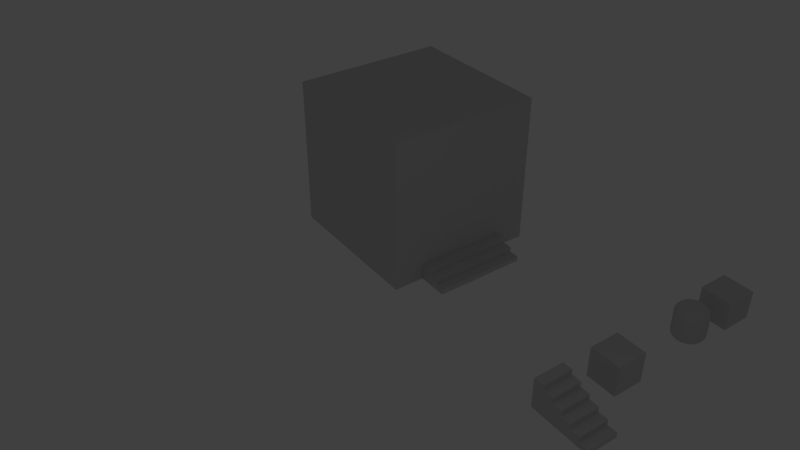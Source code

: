 # Source: inside_level14_one_mask.blend  (saved by Blender 2.75.0; exported with 4.5.12 LTS)
import bpy
from mathutils import Matrix  # noqa: F401  (used for matrix-valued properties, if any)

bpy.ops.wm.read_factory_settings(use_empty=True)
scene = bpy.context.scene
scene.name = 'Scene'

# ---- collections
col_collection_1 = bpy.data.collections.new('Collection 1'); scene.collection.children.link(col_collection_1)
col_collection_2 = bpy.data.collections.new('Collection 2'); scene.collection.children.link(col_collection_2)
col_collection_3 = bpy.data.collections.new('Collection 3'); scene.collection.children.link(col_collection_3)
col_collection_3.hide_render = True
col_collection_3.hide_viewport = True

# ---- materials (node trees are filled in below, after node groups)
mat_walls = bpy.data.materials.new('walls')
mat_walls.alpha_threshold = 0.0
mat_walls.use_transparent_shadow = False
mat_walls.diffuse_color = (0.64, 0.64, 0.64, 1.0)
mat_walls.specular_color = (0.5, 0.5, 0.5)
mat_walls.roughness = 0.5
mat_walls.specular_intensity = 1.0
mat_walls.line_color = (0.0, 0.0, 0.0, 1.0)
mat_floor = bpy.data.materials.new('floor')
mat_floor.alpha_threshold = 0.0
mat_floor.use_transparent_shadow = False
mat_floor.diffuse_color = (0.64, 0.64, 0.64, 1.0)
mat_floor.specular_color = (0.5, 0.5, 0.5)
mat_floor.roughness = 0.5
mat_floor.specular_intensity = 1.0
mat_floor.line_color = (0.0, 0.0, 0.0, 1.0)
mat_sida_wall_1_jpg = bpy.data.materials.new('Sida_Wall_1.jpg')
mat_sida_wall_1_jpg.alpha_threshold = 0.0
mat_sida_wall_1_jpg.use_transparent_shadow = False
mat_sida_wall_1_jpg.diffuse_color = (0.64, 0.64, 0.64, 1.0)
mat_sida_wall_1_jpg.specular_color = (0.5, 0.5, 0.5)
mat_sida_wall_1_jpg.roughness = 0.5
mat_sida_wall_1_jpg.specular_intensity = 1.0
mat_sida_wall_1_jpg.line_color = (0.0, 0.0, 0.0, 1.0)
mat_sida = bpy.data.materials.new('Sida')
mat_sida.alpha_threshold = 0.0
mat_sida.use_transparent_shadow = False
mat_sida.diffuse_color = (0.64, 0.64, 0.64, 1.0)
mat_sida.specular_color = (0.5, 0.5, 0.5)
mat_sida.roughness = 0.5
mat_sida.specular_intensity = 1.0
mat_sida.line_color = (0.0, 0.0, 0.0, 1.0)
mat_step = bpy.data.materials.new('Step')
mat_step.alpha_threshold = 0.0
mat_step.use_transparent_shadow = False
mat_step.roughness = 0.5
mat_step.line_color = (0.0, 0.0, 0.0, 1.0)
mat_material_001 = bpy.data.materials.new('Material.001')
mat_material_001.alpha_threshold = 0.0
mat_material_001.use_transparent_shadow = False
mat_material_001.diffuse_color = (0.64, 0.64, 0.64, 1.0)
mat_material_001.specular_color = (0.5, 0.5, 0.5)
mat_material_001.roughness = 0.5
mat_material_001.specular_intensity = 1.0
mat_material_001.line_color = (0.0, 0.0, 0.0, 1.0)
mat_walls_002 = bpy.data.materials.new('walls.002')
mat_walls_002.alpha_threshold = 0.0
mat_walls_002.use_transparent_shadow = False
mat_walls_002.diffuse_color = (0.64, 0.64, 0.64, 1.0)
mat_walls_002.specular_color = (0.5, 0.5, 0.5)
mat_walls_002.roughness = 0.5
mat_walls_002.specular_intensity = 1.0
mat_walls_002.line_color = (0.0, 0.0, 0.0, 1.0)
mat_roof_001 = bpy.data.materials.new('Roof.001')
mat_roof_001.alpha_threshold = 0.0
mat_roof_001.use_transparent_shadow = False
mat_roof_001.diffuse_color = (0.64, 0.64, 0.64, 1.0)
mat_roof_001.specular_color = (0.5, 0.5, 0.5)
mat_roof_001.roughness = 0.5
mat_roof_001.specular_intensity = 1.0
mat_roof_001.line_color = (0.0, 0.0, 0.0, 1.0)
mat_floor_003 = bpy.data.materials.new('floor.003')
mat_floor_003.alpha_threshold = 0.0
mat_floor_003.use_transparent_shadow = False
mat_floor_003.diffuse_color = (0.64, 0.64, 0.64, 1.0)
mat_floor_003.specular_color = (0.5, 0.5, 0.5)
mat_floor_003.roughness = 0.5
mat_floor_003.specular_intensity = 1.0
mat_floor_003.line_color = (0.0, 0.0, 0.0, 1.0)
mat_pelare = bpy.data.materials.new('pelare')
mat_pelare.alpha_threshold = 0.0
mat_pelare.use_transparent_shadow = False
mat_pelare.diffuse_color = (0.64, 0.64, 0.64, 1.0)
mat_pelare.specular_color = (0.5, 0.5, 0.5)
mat_pelare.roughness = 0.5
mat_pelare.specular_intensity = 1.0
mat_pelare.line_color = (0.0, 0.0, 0.0, 1.0)
mat_hud = bpy.data.materials.new('hud')
mat_hud.alpha_threshold = 0.0
mat_hud.use_transparent_shadow = False
mat_hud.diffuse_color = (0.03795, 0.64, 0.6037, 1.0)
mat_hud.specular_color = (0.5, 0.5, 0.5)
mat_hud.roughness = 0.5
mat_hud.specular_intensity = 1.0
mat_hud.line_color = (0.0, 0.0, 0.0, 1.0)
mat_t_nder = bpy.data.materials.new('tänder')
mat_t_nder.alpha_threshold = 0.0
mat_t_nder.use_transparent_shadow = False
mat_t_nder.diffuse_color = (0.64, 0.64, 0.64, 1.0)
mat_t_nder.specular_color = (0.5, 0.5, 0.5)
mat_t_nder.roughness = 0.5
mat_t_nder.specular_intensity = 1.0
mat_t_nder.line_color = (0.0, 0.0, 0.0, 1.0)
mat_svart = bpy.data.materials.new('svart')
mat_svart.alpha_threshold = 0.0
mat_svart.use_transparent_shadow = False
mat_svart.diffuse_color = (0.0, 0.0, 0.0, 1.0)
mat_svart.specular_color = (0.5, 0.5, 0.5)
mat_svart.roughness = 0.5
mat_svart.specular_intensity = 1.0
mat_svart.line_color = (0.0, 0.0, 0.0, 1.0)
mat_material = bpy.data.materials.new('Material')
mat_material.alpha_threshold = 0.0
mat_material.use_transparent_shadow = False
mat_material.diffuse_color = (0.2058, 0.6892, 0.8, 1.0)
mat_material.roughness = 0.5
mat_material.line_color = (0.0, 0.0, 0.0, 1.0)
mat_roof_001_1 = bpy.data.materials.new('roof.001')
mat_roof_001_1.alpha_threshold = 0.0
mat_roof_001_1.use_transparent_shadow = False
mat_roof_001_1.diffuse_color = (0.64, 0.64, 0.64, 1.0)
mat_roof_001_1.specular_color = (0.5, 0.5, 0.5)
mat_roof_001_1.roughness = 0.5
mat_roof_001_1.specular_intensity = 1.0
mat_roof_001_1.line_color = (0.0, 0.0, 0.0, 1.0)
mat_wall_001 = bpy.data.materials.new('wall.001')
mat_wall_001.alpha_threshold = 0.0
mat_wall_001.use_transparent_shadow = False
mat_wall_001.diffuse_color = (0.64, 0.64, 0.64, 1.0)
mat_wall_001.specular_color = (0.5, 0.5, 0.5)
mat_wall_001.roughness = 0.5
mat_wall_001.specular_intensity = 1.0
mat_wall_001.line_color = (0.0, 0.0, 0.0, 1.0)
mat_floor_004 = bpy.data.materials.new('floor.004')
mat_floor_004.alpha_threshold = 0.0
mat_floor_004.use_transparent_shadow = False
mat_floor_004.diffuse_color = (0.64, 0.64, 0.64, 1.0)
mat_floor_004.specular_color = (0.5, 0.5, 0.5)
mat_floor_004.roughness = 0.5
mat_floor_004.specular_intensity = 1.0
mat_floor_004.line_color = (0.0, 0.0, 0.0, 1.0)

# ---- material node trees

# ---- world
world_world = bpy.data.worlds.new('World'); scene.world = world_world
world_world.color = (0.05088, 0.05088, 0.05088)
world_world.use_sun_shadow = False
world_world.sun_shadow_jitter_overblur = 0.0
world_world.cycles.sampling_method = 'MANUAL'
world_world.cycles.sample_map_resolution = 256

# ---- cameras
cam_camera = bpy.data.cameras.new('Camera')
cam_camera.clip_end = 100.0
cam_camera.lens = 35.0
cam_camera.sensor_width = 32.0
cam_camera.sensor_height = 18.0
cam_camera.ortho_scale = 7.314
cam_camera.dof.focus_distance = 0.0
cam_camera.dof.aperture_fstop = 128.0

# ---- lights
light_point = bpy.data.lights.new('Point', 'POINT')
light_point.transmission_factor = 0.0
light_point.energy = 100.0
light_point.shadow_buffer_clip_start = 0.5
light_point.shadow_soft_size = 0.1
light_point.shadow_maximum_resolution = 0.006
light_point.use_absolute_resolution = True
light_point.cycles.use_multiple_importance_sampling = False

# ---- meshes
me_cube = bpy.data.meshes.new('Cube')
me_cube.from_pydata([(1.0, -1.0, -1.0), (1.0, 1.0, -1.0), (1.0, 1.0, 1.0), (1.0, -1.0, 1.0), (-1.0, 1.0, 1.0), (-1.0, -1.0, 1.0), (-1.0, 1.0, -1.0), (-1.0, -1.0, -1.0)], [], [(0, 1, 2, 3), (3, 2, 4, 5), (5, 4, 6, 7), (1, 0, 7, 6), (0, 3, 5, 7), (1, 6, 4, 2)])
me_cube.polygons.foreach_set('material_index', [0, 0, 0, 0, 1, 1])
_uv = me_cube.uv_layers.new(name='UVMap')
_uv.uv.foreach_set('vector', [2.985, 0.9951, 2.985, 0.000199, 3.98, 0.000199, 3.98, 0.9951, 0.000199, 0.9951, 0.000199, 0.0002, 0.9951, 0.000199, 0.9951, 0.9951, 0.9951, 0.9951, 0.9951, 0.000199, 1.99, 0.000199, 1.99, 0.9951, 2.985, 0.000199, 2.985, 0.9951, 1.99, 0.9951, 1.99, 0.000199, 0.9946, 1.989, 0.000199, 1.989, 0.000199, 0.995, 0.9946, 0.995, 0.9946, 0.9946, 0.000199, 0.9946, 0.000199, 0.0002, 0.9946, 0.000199])
me_cube.materials.append(mat_walls)
me_cube.materials.append(mat_floor)
me_cube.use_remesh_preserve_volume = False
me_cube.use_remesh_preserve_attributes = False
me_cube.use_mirror_vertex_groups = False
me_cube.update()
me_stair = bpy.data.meshes.new('stair')
me_stair.from_pydata([(1.0, 1.0, 1.333), (-1.0, 1.0, 1.333), (-1.0, 1.0, 2.0), (1.0, 1.0, 2.0), (1.0, -0.6667, -2.0), (1.0, -1.0, -2.0), (-1.0, -1.0, -2.0), (-1.0, -0.6667, -2.0), (-1.0, 0.0, -0.6667), (1.0, 0.0, -0.6667), (1.0, -0.3333, -0.6667), (-1.0, -0.3333, -0.6667), (-1.0, 0.6667, 0.6667), (1.0, 0.6667, 0.6667), (1.0, 0.3333, 0.6667), (-1.0, 0.3333, 0.6667), (1.0, 0.6667, 1.333), (-1.0, 0.6667, 1.333), (1.0, 0.0, 0.0), (-1.0, 0.0, 0.0), (-1.0, -0.6667, -1.333), (1.0, -0.6667, -1.333), (-1.0, -0.3333, -1.333), (1.0, -0.3333, -1.333), (-1.0, 0.3333, 0.0), (1.0, 0.3333, 0.0), (-1.0, -1.0, 2.0), (1.0, -1.0, 2.0)], [], [(0, 1, 2, 3), (4, 5, 6, 7), (8, 9, 10, 11), (12, 13, 14, 15), (1, 0, 16, 17), (18, 9, 8, 19), (7, 20, 21, 4), (22, 23, 21, 20), (11, 10, 23, 22), (24, 15, 14, 25), (16, 13, 12, 17), (18, 19, 24, 25), (26, 27, 3, 2), (6, 5, 27, 26), (6, 26, 2, 1, 17, 12, 15, 24, 19, 8, 11, 22, 20, 7), (10, 9, 18, 25, 14, 13, 16, 0, 3, 27, 5, 4, 21, 23)])
me_stair.polygons.foreach_set('material_index', [1, 1, 1, 1, 1, 1, 1, 1, 1, 1, 1, 1, 0, 0, 0, 0])
_uv = me_stair.uv_layers.new(name='UVMap')
_uv.uv.foreach_set('vector', [0.3303, 0.8885, 0.6635, 0.8885, 0.6635, 0.9996, 0.3303, 0.9996, 0.3303, 0.05522, 0.3303, -0.000326, 0.6635, -0.000326, 0.6635, 0.05522, 0.6635, 0.3885, 0.3303, 0.3885, 0.3303, 0.333, 0.6635, 0.333, 0.6635, 0.7218, 0.3303, 0.7218, 0.3303, 0.6663, 0.6635, 0.6663, 0.6635, 0.8885, 0.3303, 0.8885, 0.3303, 0.8329, 0.6635, 0.8329, 0.3303, 0.4996, 0.3303, 0.3885, 0.6635, 0.3885, 0.6635, 0.4996, 0.6635, 0.05522, 0.6635, 0.1663, 0.3303, 0.1663, 0.3303, 0.05522, 0.6635, 0.2219, 0.3303, 0.2219, 0.3303, 0.1663, 0.6635, 0.1663, 0.6635, 0.333, 0.3303, 0.333, 0.3303, 0.2219, 0.6635, 0.2219, 0.6635, 0.5552, 0.6635, 0.6663, 0.3303, 0.6663, 0.3303, 0.5552, 0.3303, 0.8329, 0.3303, 0.7218, 0.6635, 0.7218, 0.6635, 0.8329, 0.3303, 0.4996, 0.6635, 0.4996, 0.6635, 0.5552, 0.3303, 0.5552, 0.0001, 0.0001, 0.9999, 0.0001, 0.9999, 0.9999, 0.0001, 0.9999, 0.000891, -1.001, 1.001, -1.001, 1.001, 0.999, 0.000891, 0.999, 2.001, -0.001073, -0.00132, -0.001073, -0.00132, 0.9999, 0.3323, 0.9999, 0.3323, 0.8331, 0.666, 0.8331, 0.666, 0.6662, 0.9996, 0.6662, 0.9996, 0.4994, 1.333, 0.4994, 1.333, 0.3326, 1.667, 0.3326, 1.667, 0.1658, 2.001, 0.1658, 1.333, 0.3326, 1.333, 0.4994, 0.9996, 0.4994, 0.9996, 0.6662, 0.666, 0.6662, 0.666, 0.8331, 0.3323, 0.8331, 0.3323, 0.9999, -0.00132, 0.9999, -0.00132, -0.001073, 2.001, -0.001073, 2.001, 0.1658, 1.667, 0.1658, 1.667, 0.3326])
me_stair.materials.append(mat_sida_wall_1_jpg)
me_stair.materials.append(mat_sida)
me_stair.materials.append(mat_step)
me_stair.use_remesh_preserve_volume = False
me_stair.use_remesh_preserve_attributes = False
me_stair.use_mirror_vertex_groups = False
me_stair.update()
me_cylinder = bpy.data.meshes.new('Cylinder')
me_cylinder.from_pydata([(-1.342e-07, 0.9104, -0.8793), (-1.342e-07, 1.0, -0.5784), (0.1128, 1.0, -0.5673), (0.1716, 0.9104, -0.8625), (0.2214, 1.0, -0.5344), (0.3365, 0.9104, -0.8124), (0.3214, 1.0, -0.481), (0.4885, 0.9104, -0.7312), (0.409, 1.0, -0.409), (0.6218, 0.9104, -0.6218), (0.481, 1.0, -0.3214), (0.7312, 0.9104, -0.4885), (0.5344, 1.0, -0.2214), (0.8124, 0.9104, -0.3365), (0.5673, 1.0, -0.1128), (0.8625, 0.9104, -0.1716), (0.5784, 1.0, 3.454e-07), (0.8793, 0.9104, 3.454e-07), (0.5673, 1.0, 0.1128), (0.8625, 0.9104, 0.1716), (0.5344, 1.0, 0.2214), (0.8124, 0.9104, 0.3365), (0.481, 1.0, 0.3214), (0.7312, 0.9104, 0.4885), (0.409, 1.0, 0.409), (0.6218, 0.9104, 0.6218), (0.3214, 1.0, 0.481), (0.4885, 0.9104, 0.7312), (0.2214, 1.0, 0.5344), (0.3365, 0.9104, 0.8124), (0.1128, 1.0, 0.5673), (0.1716, 0.9104, 0.8625), (-1.342e-07, 1.0, 0.5784), (-1.342e-07, 0.9104, 0.8793), (-0.1128, 1.0, 0.5673), (-0.1716, 0.9104, 0.8625), (-0.2214, 1.0, 0.5344), (-0.3365, 0.9104, 0.8124), (-0.3214, 1.0, 0.481), (-0.4885, 0.9104, 0.7312), (-0.409, 1.0, 0.409), (-0.6218, 0.9104, 0.6218), (-0.481, 1.0, 0.3214), (-0.7312, 0.9104, 0.4885), (-0.5344, 1.0, 0.2214), (-0.8124, 0.9104, 0.3365), (-0.5673, 1.0, 0.1128), (-0.8625, 0.9104, 0.1716), (-0.5784, 1.0, -6.546e-07), (-0.8793, 0.9104, -6.546e-07), (-0.5673, 1.0, -0.1128), (-0.8625, 0.9104, -0.1716), (-0.5344, 1.0, -0.2214), (-0.8124, 0.9104, -0.3365), (-0.481, 1.0, -0.3214), (-0.7312, 0.9104, -0.4885), (-0.409, 1.0, -0.409), (-0.6218, 0.9104, -0.6218), (-0.3214, 1.0, -0.481), (-0.4885, 0.9104, -0.7312), (-0.2214, 1.0, -0.5344), (-0.3365, 0.9104, -0.8124), (-0.1128, 1.0, -0.5673), (-0.1716, 0.9104, -0.8625), (-0.3694, 0.7909, -0.8917), (-0.1883, 0.7909, -0.9467), (-1.342e-07, 0.7909, -0.9652), (-0.5362, 0.7909, -0.8025), (-0.6825, 0.7909, -0.6825), (-0.8025, 0.7909, -0.5362), (-0.8917, 0.7909, -0.3694), (-0.9467, 0.7909, -0.1883), (-0.9652, 0.7909, -6.546e-07), (-0.9467, 0.7909, 0.1883), (-0.8917, 0.7909, 0.3694), (-0.8025, 0.7909, 0.5362), (-0.6825, 0.7909, 0.6825), (-0.5362, 0.7909, 0.8025), (-0.3694, 0.7909, 0.8917), (-0.1883, 0.7909, 0.9467), (-1.342e-07, 0.7909, 0.9652), (0.1883, 0.7909, 0.9467), (0.3694, 0.7909, 0.8917), (0.5362, 0.7909, 0.8025), (0.6825, 0.7909, 0.6825), (0.8025, 0.7909, 0.5362), (0.8917, 0.7909, 0.3694), (0.9467, 0.7909, 0.1883), (0.9652, 0.7909, 3.454e-07), (0.9467, 0.7909, -0.1883), (0.8917, 0.7909, -0.3694), (0.8025, 0.7909, -0.5362), (0.6825, 0.7909, -0.6825), (0.5362, 0.7909, -0.8025), (0.3694, 0.7909, -0.8917), (0.1883, 0.7909, -0.9467), (-1.342e-07, 0.6658, -1.0), (0.1951, 0.6658, -0.9808), (0.3827, 0.6658, -0.9239), (0.5556, 0.6658, -0.8315), (0.7071, 0.6658, -0.7071), (0.8315, 0.6658, -0.5556), (0.9239, 0.6658, -0.3827), (0.9808, 0.6658, -0.1951), (1.0, 0.6658, 3.454e-07), (0.9808, 0.6658, 0.1951), (0.9239, 0.6658, 0.3827), (0.8315, 0.6658, 0.5556), (0.7071, 0.6658, 0.7071), (0.5556, 0.6658, 0.8315), (0.3827, 0.6658, 0.9239), (0.1951, 0.6658, 0.9808), (-1.342e-07, 0.6658, 1.0), (-0.1951, 0.6658, 0.9808), (-0.3827, 0.6658, 0.9239), (-0.5556, 0.6658, 0.8315), (-0.7071, 0.6658, 0.7071), (-0.8315, 0.6658, 0.5556), (-0.9239, 0.6658, 0.3827), (-0.9808, 0.6658, 0.1951), (-1.0, 0.6658, -6.546e-07), (-0.9808, 0.6658, -0.1951), (-0.9239, 0.6658, -0.3827), (-0.8315, 0.6658, -0.5556), (-0.7071, 0.6658, -0.7071), (-0.5556, 0.6658, -0.8315), (-0.3827, 0.6658, -0.9239), (-0.1951, 0.6658, -0.9808), (-0.3827, -5.799e-07, -0.9239), (-0.1951, -5.799e-07, -0.9808), (-1.342e-07, -5.799e-07, -1.0), (-0.5556, -5.799e-07, -0.8315), (-0.7071, -5.799e-07, -0.7071), (-0.8315, -5.799e-07, -0.5556), (-0.9239, -5.799e-07, -0.3827), (-0.9808, -5.799e-07, -0.1951), (-1.0, -5.799e-07, -6.546e-07), (-0.9808, -5.799e-07, 0.1951), (-0.9239, -5.799e-07, 0.3827), (-0.8315, -5.799e-07, 0.5556), (-0.7071, -5.799e-07, 0.7071), (-0.5556, -5.799e-07, 0.8315), (-0.3827, -5.799e-07, 0.9239), (-0.1951, -5.799e-07, 0.9808), (-1.342e-07, -5.799e-07, 1.0), (0.1951, -5.799e-07, 0.9808), (0.3827, -5.799e-07, 0.9239), (0.5556, -5.799e-07, 0.8315), (0.7071, -5.799e-07, 0.7071), (0.8315, -5.799e-07, 0.5556), (0.9239, -5.799e-07, 0.3827), (0.9808, -5.799e-07, 0.1951), (1.0, -5.799e-07, 3.454e-07), (0.9808, -5.799e-07, -0.1951), (0.9239, -5.799e-07, -0.3827), (0.8315, -5.799e-07, -0.5556), (0.7071, -5.799e-07, -0.7071), (0.5556, -5.799e-07, -0.8315), (0.3827, -5.799e-07, -0.9239), (0.1951, -5.799e-07, -0.9808), (-1.342e-07, -0.9104, -0.8793), (0.1716, -0.9104, -0.8625), (0.1128, -1.0, -0.5673), (-1.342e-07, -1.0, -0.5784), (0.3365, -0.9104, -0.8124), (0.2214, -1.0, -0.5344), (0.4885, -0.9104, -0.7312), (0.3214, -1.0, -0.481), (0.6218, -0.9104, -0.6218), (0.409, -1.0, -0.409), (0.7312, -0.9104, -0.4885), (0.481, -1.0, -0.3214), (0.8124, -0.9104, -0.3365), (0.5344, -1.0, -0.2214), (0.8625, -0.9104, -0.1716), (0.5673, -1.0, -0.1128), (0.8793, -0.9104, 3.454e-07), (0.5784, -1.0, 3.454e-07), (0.8625, -0.9104, 0.1716), (0.5673, -1.0, 0.1128), (0.8124, -0.9104, 0.3365), (0.5344, -1.0, 0.2214), (0.7312, -0.9104, 0.4885), (0.481, -1.0, 0.3214), (0.6218, -0.9104, 0.6218), (0.409, -1.0, 0.409), (0.4885, -0.9104, 0.7312), (0.3214, -1.0, 0.481), (0.3365, -0.9104, 0.8124), (0.2214, -1.0, 0.5344), (0.1716, -0.9104, 0.8625), (0.1128, -1.0, 0.5673), (-1.342e-07, -0.9104, 0.8793), (-1.342e-07, -1.0, 0.5784), (-0.1716, -0.9104, 0.8625), (-0.1128, -1.0, 0.5673), (-0.3365, -0.9104, 0.8124), (-0.2214, -1.0, 0.5344), (-0.4885, -0.9104, 0.7312), (-0.3214, -1.0, 0.481), (-0.6218, -0.9104, 0.6218), (-0.409, -1.0, 0.409), (-0.7312, -0.9104, 0.4885), (-0.481, -1.0, 0.3214), (-0.8124, -0.9104, 0.3365), (-0.5344, -1.0, 0.2214), (-0.8625, -0.9104, 0.1716), (-0.5673, -1.0, 0.1128), (-0.8793, -0.9104, -6.546e-07), (-0.5784, -1.0, -6.546e-07), (-0.8625, -0.9104, -0.1716), (-0.5673, -1.0, -0.1128), (-0.8124, -0.9104, -0.3365), (-0.5344, -1.0, -0.2214), (-0.7312, -0.9104, -0.4885), (-0.481, -1.0, -0.3214), (-0.6218, -0.9104, -0.6218), (-0.409, -1.0, -0.409), (-0.4885, -0.9104, -0.7312), (-0.3214, -1.0, -0.481), (-0.3365, -0.9104, -0.8124), (-0.2214, -1.0, -0.5344), (-0.1128, -1.0, -0.5673), (-0.1716, -0.9104, -0.8625), (-0.3694, -0.7909, -0.8917), (-0.1883, -0.7909, -0.9467), (-1.342e-07, -0.7909, -0.9652), (-0.5362, -0.7909, -0.8025), (-0.6825, -0.7909, -0.6825), (-0.8025, -0.7909, -0.5362), (-0.8917, -0.7909, -0.3694), (-0.9467, -0.7909, -0.1883), (-0.9652, -0.7909, -6.546e-07), (-0.9467, -0.7909, 0.1883), (-0.8917, -0.7909, 0.3694), (-0.8025, -0.7909, 0.5362), (-0.6825, -0.7909, 0.6825), (-0.5362, -0.7909, 0.8025), (-0.3694, -0.7909, 0.8917), (-0.1883, -0.7909, 0.9467), (-1.342e-07, -0.7909, 0.9652), (0.1883, -0.7909, 0.9467), (0.3694, -0.7909, 0.8917), (0.5362, -0.7909, 0.8025), (0.6825, -0.7909, 0.6825), (0.8025, -0.7909, 0.5362), (0.8917, -0.7909, 0.3694), (0.9467, -0.7909, 0.1883), (0.9652, -0.7909, 3.454e-07), (0.9467, -0.7909, -0.1883), (0.8917, -0.7909, -0.3694), (0.8025, -0.7909, -0.5362), (0.6825, -0.7909, -0.6825), (0.5362, -0.7909, -0.8025), (0.3694, -0.7909, -0.8917), (0.1883, -0.7909, -0.9467), (-1.342e-07, -0.6658, -1.0), (0.1951, -0.6658, -0.9808), (0.3827, -0.6658, -0.9239), (0.5556, -0.6658, -0.8315), (0.7071, -0.6658, -0.7071), (0.8315, -0.6658, -0.5556), (0.9239, -0.6658, -0.3827), (0.9808, -0.6658, -0.1951), (1.0, -0.6658, 3.454e-07), (0.9808, -0.6658, 0.1951), (0.9239, -0.6658, 0.3827), (0.8315, -0.6658, 0.5556), (0.7071, -0.6658, 0.7071), (0.5556, -0.6658, 0.8315), (0.3827, -0.6658, 0.9239), (0.1951, -0.6658, 0.9808), (-1.342e-07, -0.6658, 1.0), (-0.1951, -0.6658, 0.9808), (-0.3827, -0.6658, 0.9239), (-0.5556, -0.6658, 0.8315), (-0.7071, -0.6658, 0.7071), (-0.8315, -0.6658, 0.5556), (-0.9239, -0.6658, 0.3827), (-0.9808, -0.6658, 0.1951), (-1.0, -0.6658, -6.546e-07), (-0.9808, -0.6658, -0.1951), (-0.9239, -0.6658, -0.3827), (-0.8315, -0.6658, -0.5556), (-0.7071, -0.6658, -0.7071), (-0.5556, -0.6658, -0.8315), (-0.3827, -0.6658, -0.9239), (-0.1951, -0.6658, -0.9808)], [], [(0, 1, 2, 3), (3, 2, 4, 5), (5, 4, 6, 7), (7, 6, 8, 9), (9, 8, 10, 11), (11, 10, 12, 13), (13, 12, 14, 15), (15, 14, 16, 17), (17, 16, 18, 19), (19, 18, 20, 21), (21, 20, 22, 23), (23, 22, 24, 25), (25, 24, 26, 27), (27, 26, 28, 29), (29, 28, 30, 31), (31, 30, 32, 33), (33, 32, 34, 35), (35, 34, 36, 37), (37, 36, 38, 39), (39, 38, 40, 41), (41, 40, 42, 43), (43, 42, 44, 45), (45, 44, 46, 47), (47, 46, 48, 49), (49, 48, 50, 51), (51, 50, 52, 53), (53, 52, 54, 55), (55, 54, 56, 57), (57, 56, 58, 59), (59, 58, 60, 61), (1, 0, 63, 62), (61, 60, 62, 63), (64, 61, 63, 65), (0, 66, 65, 63), (67, 59, 61, 64), (68, 57, 59, 67), (69, 55, 57, 68), (70, 53, 55, 69), (71, 51, 53, 70), (72, 49, 51, 71), (73, 47, 49, 72), (74, 45, 47, 73), (75, 43, 45, 74), (76, 41, 43, 75), (77, 39, 41, 76), (78, 37, 39, 77), (79, 35, 37, 78), (80, 33, 35, 79), (81, 31, 33, 80), (82, 29, 31, 81), (83, 27, 29, 82), (84, 25, 27, 83), (85, 23, 25, 84), (86, 21, 23, 85), (87, 19, 21, 86), (88, 17, 19, 87), (89, 15, 17, 88), (90, 13, 15, 89), (91, 11, 13, 90), (92, 9, 11, 91), (93, 7, 9, 92), (94, 5, 7, 93), (95, 3, 5, 94), (66, 0, 3, 95), (96, 66, 95, 97), (97, 95, 94, 98), (98, 94, 93, 99), (99, 93, 92, 100), (100, 92, 91, 101), (101, 91, 90, 102), (102, 90, 89, 103), (103, 89, 88, 104), (104, 88, 87, 105), (105, 87, 86, 106), (106, 86, 85, 107), (107, 85, 84, 108), (108, 84, 83, 109), (109, 83, 82, 110), (110, 82, 81, 111), (111, 81, 80, 112), (112, 80, 79, 113), (113, 79, 78, 114), (114, 78, 77, 115), (115, 77, 76, 116), (116, 76, 75, 117), (117, 75, 74, 118), (118, 74, 73, 119), (119, 73, 72, 120), (120, 72, 71, 121), (121, 71, 70, 122), (122, 70, 69, 123), (123, 69, 68, 124), (124, 68, 67, 125), (125, 67, 64, 126), (127, 65, 66, 96), (126, 64, 65, 127), (128, 126, 127, 129), (129, 127, 96, 130), (131, 125, 126, 128), (132, 124, 125, 131), (133, 123, 124, 132), (134, 122, 123, 133), (135, 121, 122, 134), (136, 120, 121, 135), (137, 119, 120, 136), (138, 118, 119, 137), (139, 117, 118, 138), (140, 116, 117, 139), (141, 115, 116, 140), (142, 114, 115, 141), (143, 113, 114, 142), (144, 112, 113, 143), (145, 111, 112, 144), (146, 110, 111, 145), (147, 109, 110, 146), (148, 108, 109, 147), (149, 107, 108, 148), (150, 106, 107, 149), (151, 105, 106, 150), (152, 104, 105, 151), (153, 103, 104, 152), (154, 102, 103, 153), (155, 101, 102, 154), (156, 100, 101, 155), (157, 99, 100, 156), (158, 98, 99, 157), (159, 97, 98, 158), (130, 96, 97, 159), (160, 161, 162, 163), (161, 164, 165, 162), (164, 166, 167, 165), (166, 168, 169, 167), (168, 170, 171, 169), (170, 172, 173, 171), (172, 174, 175, 173), (174, 176, 177, 175), (176, 178, 179, 177), (178, 180, 181, 179), (180, 182, 183, 181), (182, 184, 185, 183), (184, 186, 187, 185), (186, 188, 189, 187), (188, 190, 191, 189), (190, 192, 193, 191), (192, 194, 195, 193), (194, 196, 197, 195), (196, 198, 199, 197), (198, 200, 201, 199), (200, 202, 203, 201), (202, 204, 205, 203), (204, 206, 207, 205), (206, 208, 209, 207), (208, 210, 211, 209), (210, 212, 213, 211), (212, 214, 215, 213), (214, 216, 217, 215), (216, 218, 219, 217), (218, 220, 221, 219), (223, 160, 163, 222), (220, 223, 222, 221), (224, 225, 223, 220), (225, 226, 160, 223), (227, 224, 220, 218), (228, 227, 218, 216), (229, 228, 216, 214), (230, 229, 214, 212), (231, 230, 212, 210), (232, 231, 210, 208), (233, 232, 208, 206), (234, 233, 206, 204), (235, 234, 204, 202), (236, 235, 202, 200), (237, 236, 200, 198), (238, 237, 198, 196), (239, 238, 196, 194), (240, 239, 194, 192), (241, 240, 192, 190), (242, 241, 190, 188), (243, 242, 188, 186), (244, 243, 186, 184), (245, 244, 184, 182), (246, 245, 182, 180), (247, 246, 180, 178), (248, 247, 178, 176), (249, 248, 176, 174), (250, 249, 174, 172), (251, 250, 172, 170), (252, 251, 170, 168), (253, 252, 168, 166), (254, 253, 166, 164), (255, 254, 164, 161), (226, 255, 161, 160), (256, 257, 255, 226), (257, 258, 254, 255), (258, 259, 253, 254), (259, 260, 252, 253), (260, 261, 251, 252), (261, 262, 250, 251), (262, 263, 249, 250), (263, 264, 248, 249), (264, 265, 247, 248), (265, 266, 246, 247), (266, 267, 245, 246), (267, 268, 244, 245), (268, 269, 243, 244), (269, 270, 242, 243), (270, 271, 241, 242), (271, 272, 240, 241), (272, 273, 239, 240), (273, 274, 238, 239), (274, 275, 237, 238), (275, 276, 236, 237), (276, 277, 235, 236), (277, 278, 234, 235), (278, 279, 233, 234), (279, 280, 232, 233), (280, 281, 231, 232), (281, 282, 230, 231), (282, 283, 229, 230), (283, 284, 228, 229), (284, 285, 227, 228), (285, 286, 224, 227), (287, 256, 226, 225), (286, 287, 225, 224), (128, 129, 287, 286), (129, 130, 256, 287), (131, 128, 286, 285), (132, 131, 285, 284), (133, 132, 284, 283), (134, 133, 283, 282), (135, 134, 282, 281), (136, 135, 281, 280), (137, 136, 280, 279), (138, 137, 279, 278), (139, 138, 278, 277), (140, 139, 277, 276), (141, 140, 276, 275), (142, 141, 275, 274), (143, 142, 274, 273), (144, 143, 273, 272), (145, 144, 272, 271), (146, 145, 271, 270), (147, 146, 270, 269), (148, 147, 269, 268), (149, 148, 268, 267), (150, 149, 267, 266), (151, 150, 266, 265), (152, 151, 265, 264), (153, 152, 264, 263), (154, 153, 263, 262), (155, 154, 262, 261), (156, 155, 261, 260), (157, 156, 260, 259), (158, 157, 259, 258), (159, 158, 258, 257), (130, 159, 257, 256), (50, 48, 46, 44, 42, 40, 38, 36, 34, 32, 30, 28, 26, 24, 22, 20, 18, 16, 14, 12, 10, 8, 6, 4, 2, 1, 62, 60, 58, 56, 54, 52), (209, 211, 213, 215, 217, 219, 221, 222, 163, 162, 165, 167, 169, 171, 173, 175, 177, 179, 181, 183, 185, 187, 189, 191, 193, 195, 197, 199, 201, 203, 205, 207)])
me_cylinder.polygons.foreach_set('use_smooth', [True] * 258)
_uv = me_cylinder.uv_layers.new(name='UVMap')
_uv.uv.foreach_set('vector', [0.5, 0.9836, 0.5, 0.8181, 0.5807, 0.812, 0.6227, 0.9743, 0.6227, 0.9743, 0.5807, 0.812, 0.6583, 0.7939, 0.7406, 0.9468, 0.7406, 0.9468, 0.6583, 0.7939, 0.7298, 0.7645, 0.8493, 0.9021, 0.8493, 0.9021, 0.7298, 0.7645, 0.7925, 0.725, 0.9446, 0.842, 0.9446, 0.842, 0.7925, 0.725, 0.8439, 0.6768, 1.023, 0.7687, 1.023, 0.7687, 0.8439, 0.6768, 0.8821, 0.6217, 1.081, 0.6851, 1.081, 0.6851, 0.8821, 0.6217, 0.9056, 0.5621, 1.117, 0.5944, 1.117, 0.5944, 0.9056, 0.5621, 0.9136, 0.5, 1.129, 0.5, 1.129, 0.5, 0.9136, 0.5, 0.9056, 0.4379, 1.117, 0.4056, 1.117, 0.4056, 0.9056, 0.4379, 0.8821, 0.3783, 1.081, 0.3149, 1.081, 0.3149, 0.8821, 0.3783, 0.8439, 0.3232, 1.023, 0.2313, 1.023, 0.2313, 0.8439, 0.3232, 0.7925, 0.275, 0.9446, 0.158, 0.9446, 0.158, 0.7925, 0.275, 0.7298, 0.2355, 0.8493, 0.09787, 0.8493, 0.09787, 0.7298, 0.2355, 0.6583, 0.2061, 0.7406, 0.05317, 0.7406, 0.05317, 0.6583, 0.2061, 0.5807, 0.188, 0.6227, 0.02565, 0.6227, 0.02565, 0.5807, 0.188, 0.5, 0.1819, 0.5, 0.01636, 0.5, 0.01636, 0.5, 0.1819, 0.4193, 0.188, 0.3773, 0.02565, 0.3773, 0.02565, 0.4193, 0.188, 0.3417, 0.2061, 0.2594, 0.05317, 0.2594, 0.05317, 0.3417, 0.2061, 0.2702, 0.2355, 0.1507, 0.09787, 0.1507, 0.09787, 0.2702, 0.2355, 0.2075, 0.275, 0.05542, 0.158, 0.05542, 0.158, 0.2075, 0.275, 0.1561, 0.3232, -0.02277, 0.2313, -0.02277, 0.2313, 0.1561, 0.3232, 0.1179, 0.3783, -0.08087, 0.3149, -0.08087, 0.3149, 0.1179, 0.3783, 0.09436, 0.4379, -0.1167, 0.4056, -0.1167, 0.4056, 0.09436, 0.4379, 0.08641, 0.5, -0.1287, 0.5, -0.1287, 0.5, 0.08641, 0.5, 0.09436, 0.5621, -0.1167, 0.5944, -0.1167, 0.5944, 0.09436, 0.5621, 0.1179, 0.6217, -0.08087, 0.6851, -0.08087, 0.6851, 0.1179, 0.6217, 0.1561, 0.6768, -0.02277, 0.7687, -0.02277, 0.7687, 0.1561, 0.6768, 0.2075, 0.725, 0.05542, 0.842, 0.05542, 0.842, 0.2075, 0.725, 0.2702, 0.7645, 0.1507, 0.9021, 0.1507, 0.9021, 0.2702, 0.7645, 0.3417, 0.7939, 0.2594, 0.9468, 0.5, 0.8181, 0.5, 0.9836, 0.3773, 0.9743, 0.4193, 0.812, 0.2594, 0.9468, 0.3417, 0.7939, 0.4193, 0.812, 0.3773, 0.9743, 0.2359, 0.935, 0.2594, 1.001, 0.3773, 1.001, 0.3654, 0.935, 0.5, 1.001, 0.5, 0.935, 0.3654, 0.935, 0.3773, 1.001, 0.1166, 0.935, 0.1507, 1.001, 0.2594, 1.001, 0.2359, 0.935, 0.01201, 0.935, 0.05542, 1.001, 0.1507, 1.001, 0.1166, 0.935, 0.8834, 0.935, 0.8493, 1.001, 0.9446, 1.001, 0.988, 0.935, 0.7641, 0.935, 0.7406, 1.001, 0.8493, 1.001, 0.8834, 0.935, 0.6346, 0.935, 0.6227, 1.001, 0.7406, 1.001, 0.7641, 0.935, 0.5, 0.935, 0.5, 1.001, 0.6227, 1.001, 0.6346, 0.935, 0.3654, 0.935, 0.3773, 1.001, 0.5, 1.001, 0.5, 0.935, 0.2359, 0.935, 0.2594, 1.001, 0.3773, 1.001, 0.3654, 0.935, 0.1166, 0.935, 0.1507, 1.001, 0.2594, 1.001, 0.2359, 0.935, 0.01201, 0.935, 0.05542, 1.001, 0.1507, 1.001, 0.1166, 0.935, 0.1166, 0.935, 0.1507, 1.001, 0.05542, 1.001, 0.01201, 0.935, 0.2359, 0.935, 0.2594, 1.001, 0.1507, 1.001, 0.1166, 0.935, 0.3654, 0.935, 0.3773, 1.001, 0.2594, 1.001, 0.2359, 0.935, 0.5, 0.935, 0.5, 1.001, 0.3773, 1.001, 0.3654, 0.935, 0.6346, 0.935, 0.6227, 1.001, 0.5, 1.001, 0.5, 0.935, 0.7641, 0.935, 0.7406, 1.001, 0.6227, 1.001, 0.6346, 0.935, 0.8834, 0.935, 0.8493, 1.001, 0.7406, 1.001, 0.7641, 0.935, 0.988, 0.935, 0.9446, 1.001, 0.8493, 1.001, 0.8834, 0.935, 0.1166, 0.935, 0.1507, 1.001, 0.05542, 1.001, 0.01201, 0.935, 0.2359, 0.935, 0.2594, 1.001, 0.1507, 1.001, 0.1166, 0.935, 0.3654, 0.935, 0.3773, 1.001, 0.2594, 1.001, 0.2359, 0.935, 0.5, 0.935, 0.5, 1.001, 0.3773, 1.001, 0.3654, 0.935, 0.6346, 0.935, 0.6227, 1.001, 0.5, 1.001, 0.5, 0.935, 0.7641, 0.935, 0.7406, 1.001, 0.6227, 1.001, 0.6346, 0.935, 0.8834, 0.935, 0.8493, 1.001, 0.7406, 1.001, 0.7641, 0.935, 0.988, 0.935, 0.9446, 1.001, 0.8493, 1.001, 0.8834, 0.935, 0.8834, 0.935, 0.8493, 1.001, 0.9446, 1.001, 0.988, 0.935, 0.7641, 0.935, 0.7406, 1.001, 0.8493, 1.001, 0.8834, 0.935, 0.6346, 0.935, 0.6227, 1.001, 0.7406, 1.001, 0.7641, 0.935, 0.5, 0.935, 0.5, 1.001, 0.6227, 1.001, 0.6346, 0.935, 0.5, 0.8662, 0.5, 0.935, 0.6346, 0.935, 0.6395, 0.8662, 0.6395, 0.8662, 0.6346, 0.935, 0.7641, 0.935, 0.7736, 0.8662, 0.7736, 0.8662, 0.7641, 0.935, 0.8834, 0.935, 0.8972, 0.8662, 0.8972, 0.8662, 0.8834, 0.935, 0.988, 0.935, 1.006, 0.8662, 1.006, 0.8662, 0.988, 0.935, 0.8834, 0.935, 0.8972, 0.8662, 0.8972, 0.8662, 0.8834, 0.935, 0.7641, 0.935, 0.7736, 0.8662, 0.7736, 0.8662, 0.7641, 0.935, 0.6346, 0.935, 0.6395, 0.8662, 0.6395, 0.8662, 0.6346, 0.935, 0.5, 0.935, 0.5, 0.8662, 0.5, 0.8662, 0.5, 0.935, 0.3654, 0.935, 0.3605, 0.8662, 0.3605, 0.8662, 0.3654, 0.935, 0.2359, 0.935, 0.2264, 0.8662, 0.2264, 0.8662, 0.2359, 0.935, 0.1166, 0.935, 0.1028, 0.8662, 0.1028, 0.8662, 0.1166, 0.935, 0.01201, 0.935, -0.005581, 0.8662, 1.006, 0.8662, 0.988, 0.935, 0.8834, 0.935, 0.8972, 0.8662, 0.8972, 0.8662, 0.8834, 0.935, 0.7641, 0.935, 0.7736, 0.8662, 0.7736, 0.8662, 0.7641, 0.935, 0.6346, 0.935, 0.6395, 0.8662, 0.6395, 0.8662, 0.6346, 0.935, 0.5, 0.935, 0.5, 0.8662, 0.5, 0.8662, 0.5, 0.935, 0.3654, 0.935, 0.3605, 0.8662, 0.3605, 0.8662, 0.3654, 0.935, 0.2359, 0.935, 0.2264, 0.8662, 0.2264, 0.8662, 0.2359, 0.935, 0.1166, 0.935, 0.1028, 0.8662, 0.1028, 0.8662, 0.1166, 0.935, 0.01201, 0.935, -0.005581, 0.8662, -0.005581, 0.8662, 0.01201, 0.935, 0.1166, 0.935, 0.1028, 0.8662, 0.1028, 0.8662, 0.1166, 0.935, 0.2359, 0.935, 0.2264, 0.8662, 0.2264, 0.8662, 0.2359, 0.935, 0.3654, 0.935, 0.3605, 0.8662, 0.3605, 0.8662, 0.3654, 0.935, 0.5, 0.935, 0.5, 0.8662, 0.5, 0.8662, 0.5, 0.935, 0.6346, 0.935, 0.6395, 0.8662, 0.6395, 0.8662, 0.6346, 0.935, 0.7641, 0.935, 0.7736, 0.8662, 0.7736, 0.8662, 0.7641, 0.935, 0.8834, 0.935, 0.8972, 0.8662, 0.8972, 0.8662, 0.8834, 0.935, 0.988, 0.935, 1.006, 0.8662, -0.005581, 0.8662, 0.01201, 0.935, 0.1166, 0.935, 0.1028, 0.8662, 0.1028, 0.8662, 0.1166, 0.935, 0.2359, 0.935, 0.2264, 0.8662, 0.3605, 0.8662, 0.3654, 0.935, 0.5, 0.935, 0.5, 0.8662, 0.2264, 0.8662, 0.2359, 0.935, 0.3654, 0.935, 0.3605, 0.8662, 0.2264, 0.5, 0.2264, 0.8662, 0.3605, 0.8662, 0.3605, 0.5, 0.3605, 0.5, 0.3605, 0.8662, 0.5, 0.8662, 0.5, 0.5, 0.1028, 0.5, 0.1028, 0.8662, 0.2264, 0.8662, 0.2264, 0.5, -0.005581, 0.5, -0.005581, 0.8662, 0.1028, 0.8662, 0.1028, 0.5, 0.8972, 0.5, 0.8972, 0.8662, 1.006, 0.8662, 1.006, 0.5, 0.7736, 0.5, 0.7736, 0.8662, 0.8972, 0.8662, 0.8972, 0.5, 0.6395, 0.5, 0.6395, 0.8662, 0.7736, 0.8662, 0.7736, 0.5, 0.5, 0.5, 0.5, 0.8662, 0.6395, 0.8662, 0.6395, 0.5, 0.3605, 0.5, 0.3605, 0.8662, 0.5, 0.8662, 0.5, 0.5, 0.2264, 0.5, 0.2264, 0.8662, 0.3605, 0.8662, 0.3605, 0.5, 0.1028, 0.5, 0.1028, 0.8662, 0.2264, 0.8662, 0.2264, 0.5, -0.005581, 0.5, -0.005581, 0.8662, 0.1028, 0.8662, 0.1028, 0.5, 0.1028, 0.5, 0.1028, 0.8662, -0.005581, 0.8662, -0.005581, 0.5, 0.2264, 0.5, 0.2264, 0.8662, 0.1028, 0.8662, 0.1028, 0.5, 0.3605, 0.5, 0.3605, 0.8662, 0.2264, 0.8662, 0.2264, 0.5, 0.5, 0.5, 0.5, 0.8662, 0.3605, 0.8662, 0.3605, 0.5, 0.6395, 0.5, 0.6395, 0.8662, 0.5, 0.8662, 0.5, 0.5, 0.7736, 0.5, 0.7736, 0.8662, 0.6395, 0.8662, 0.6395, 0.5, 0.8972, 0.5, 0.8972, 0.8662, 0.7736, 0.8662, 0.7736, 0.5, 1.006, 0.5, 1.006, 0.8662, 0.8972, 0.8662, 0.8972, 0.5, 0.1028, 0.5, 0.1028, 0.8662, -0.005581, 0.8662, -0.005581, 0.5, 0.2264, 0.5, 0.2264, 0.8662, 0.1028, 0.8662, 0.1028, 0.5, 0.3605, 0.5, 0.3605, 0.8662, 0.2264, 0.8662, 0.2264, 0.5, 0.5, 0.5, 0.5, 0.8662, 0.3605, 0.8662, 0.3605, 0.5, 0.6395, 0.5, 0.6395, 0.8662, 0.5, 0.8662, 0.5, 0.5, 0.7736, 0.5, 0.7736, 0.8662, 0.6395, 0.8662, 0.6395, 0.5, 0.8972, 0.5, 0.8972, 0.8662, 0.7736, 0.8662, 0.7736, 0.5, 1.006, 0.5, 1.006, 0.8662, 0.8972, 0.8662, 0.8972, 0.5, 0.8972, 0.5, 0.8972, 0.8662, 1.006, 0.8662, 1.006, 0.5, 0.7736, 0.5, 0.7736, 0.8662, 0.8972, 0.8662, 0.8972, 0.5, 0.6395, 0.5, 0.6395, 0.8662, 0.7736, 0.8662, 0.7736, 0.5, 0.5, 0.5, 0.5, 0.8662, 0.6395, 0.8662, 0.6395, 0.5, 0.5, 0.9836, 0.6227, 0.9743, 0.5807, 0.812, 0.5, 0.8181, 0.6227, 0.9743, 0.7406, 0.9468, 0.6583, 0.7939, 0.5807, 0.812, 0.7406, 0.9468, 0.8493, 0.9021, 0.7298, 0.7645, 0.6583, 0.7939, 0.8493, 0.9021, 0.9446, 0.842, 0.7925, 0.725, 0.7298, 0.7645, 0.9446, 0.842, 1.023, 0.7687, 0.8439, 0.6768, 0.7925, 0.725, 1.023, 0.7687, 1.081, 0.6851, 0.8821, 0.6217, 0.8439, 0.6768, 1.081, 0.6851, 1.117, 0.5944, 0.9056, 0.5621, 0.8821, 0.6217, 1.117, 0.5944, 1.129, 0.5, 0.9136, 0.5, 0.9056, 0.5621, 1.129, 0.5, 1.117, 0.4056, 0.9056, 0.4379, 0.9136, 0.5, 1.117, 0.4056, 1.081, 0.3149, 0.8821, 0.3783, 0.9056, 0.4379, 1.081, 0.3149, 1.023, 0.2313, 0.8439, 0.3232, 0.8821, 0.3783, 1.023, 0.2313, 0.9446, 0.158, 0.7925, 0.275, 0.8439, 0.3232, 0.9446, 0.158, 0.8493, 0.09787, 0.7298, 0.2355, 0.7925, 0.275, 0.8493, 0.09787, 0.7406, 0.05317, 0.6583, 0.2061, 0.7298, 0.2355, 0.7406, 0.05317, 0.6227, 0.02565, 0.5807, 0.188, 0.6583, 0.2061, 0.6227, 0.02565, 0.5, 0.01636, 0.5, 0.1819, 0.5807, 0.188, 0.5, 0.01636, 0.3773, 0.02565, 0.4193, 0.188, 0.5, 0.1819, 0.3773, 0.02565, 0.2594, 0.05317, 0.3417, 0.2061, 0.4193, 0.188, 0.2594, 0.05317, 0.1507, 0.09787, 0.2702, 0.2355, 0.3417, 0.2061, 0.1507, 0.09787, 0.05542, 0.158, 0.2075, 0.275, 0.2702, 0.2355, 0.05542, 0.158, -0.02277, 0.2313, 0.1561, 0.3232, 0.2075, 0.275, -0.02277, 0.2313, -0.08087, 0.3149, 0.1179, 0.3783, 0.1561, 0.3232, -0.08087, 0.3149, -0.1167, 0.4056, 0.09436, 0.4379, 0.1179, 0.3783, -0.1167, 0.4056, -0.1287, 0.5, 0.08641, 0.5, 0.09436, 0.4379, -0.1287, 0.5, -0.1167, 0.5944, 0.09436, 0.5621, 0.08641, 0.5, -0.1167, 0.5944, -0.08087, 0.6851, 0.1179, 0.6217, 0.09436, 0.5621, -0.08087, 0.6851, -0.02277, 0.7687, 0.1561, 0.6768, 0.1179, 0.6217, -0.02277, 0.7687, 0.05542, 0.842, 0.2075, 0.725, 0.1561, 0.6768, 0.05542, 0.842, 0.1507, 0.9021, 0.2702, 0.7645, 0.2075, 0.725, 0.1507, 0.9021, 0.2594, 0.9468, 0.3417, 0.7939, 0.2702, 0.7645, 0.3773, 0.9743, 0.5, 0.9836, 0.5, 0.8181, 0.4193, 0.812, 0.2594, 0.9468, 0.3773, 0.9743, 0.4193, 0.812, 0.3417, 0.7939, 0.2359, 0.06501, 0.3654, 0.06501, 0.3773, -0.000724, 0.2594, -0.000724, 0.3654, 0.06501, 0.5, 0.06501, 0.5, -0.000724, 0.3773, -0.000724, 0.1166, 0.06501, 0.2359, 0.06501, 0.2594, -0.000724, 0.1507, -0.000724, 0.01201, 0.06501, 0.1166, 0.06501, 0.1507, -0.000724, 0.05542, -0.000724, 0.8834, 0.06501, 0.988, 0.06501, 0.9446, -0.000724, 0.8493, -0.000724, 0.7641, 0.06501, 0.8834, 0.06501, 0.8493, -0.000724, 0.7406, -0.000724, 0.6346, 0.06501, 0.7641, 0.06501, 0.7406, -0.000724, 0.6227, -0.000724, 0.5, 0.06501, 0.6346, 0.06501, 0.6227, -0.000724, 0.5, -0.000724, 0.3654, 0.06501, 0.5, 0.06501, 0.5, -0.000724, 0.3773, -0.000724, 0.2359, 0.06501, 0.3654, 0.06501, 0.3773, -0.000724, 0.2594, -0.000724, 0.1166, 0.06501, 0.2359, 0.06501, 0.2594, -0.000724, 0.1507, -0.000724, 0.01201, 0.06501, 0.1166, 0.06501, 0.1507, -0.000724, 0.05542, -0.000724, 0.1166, 0.06501, 0.01201, 0.06501, 0.05542, -0.000724, 0.1507, -0.000724, 0.2359, 0.06501, 0.1166, 0.06501, 0.1507, -0.000724, 0.2594, -0.000724, 0.3654, 0.06501, 0.2359, 0.06501, 0.2594, -0.000724, 0.3773, -0.000724, 0.5, 0.06501, 0.3654, 0.06501, 0.3773, -0.000724, 0.5, -0.000724, 0.6346, 0.06501, 0.5, 0.06501, 0.5, -0.000724, 0.6227, -0.000724, 0.7641, 0.06501, 0.6346, 0.06501, 0.6227, -0.000724, 0.7406, -0.000724, 0.8834, 0.06501, 0.7641, 0.06501, 0.7406, -0.000724, 0.8493, -0.000724, 0.988, 0.06501, 0.8834, 0.06501, 0.8493, -0.000724, 0.9446, -0.000724, 0.1166, 0.06501, 0.01201, 0.06501, 0.05542, -0.000724, 0.1507, -0.000724, 0.2359, 0.06501, 0.1166, 0.06501, 0.1507, -0.000724, 0.2594, -0.000724, 0.3654, 0.06501, 0.2359, 0.06501, 0.2594, -0.000724, 0.3773, -0.000724, 0.5, 0.06501, 0.3654, 0.06501, 0.3773, -0.000724, 0.5, -0.000724, 0.6346, 0.06501, 0.5, 0.06501, 0.5, -0.000724, 0.6227, -0.000724, 0.7641, 0.06501, 0.6346, 0.06501, 0.6227, -0.000724, 0.7406, -0.000724, 0.8834, 0.06501, 0.7641, 0.06501, 0.7406, -0.000724, 0.8493, -0.000724, 0.988, 0.06501, 0.8834, 0.06501, 0.8493, -0.000724, 0.9446, -0.000724, 0.8834, 0.06501, 0.988, 0.06501, 0.9446, -0.000724, 0.8493, -0.000724, 0.7641, 0.06501, 0.8834, 0.06501, 0.8493, -0.000724, 0.7406, -0.000724, 0.6346, 0.06501, 0.7641, 0.06501, 0.7406, -0.000724, 0.6227, -0.000724, 0.5, 0.06501, 0.6346, 0.06501, 0.6227, -0.000724, 0.5, -0.000724, 0.5, 0.1338, 0.6395, 0.1338, 0.6346, 0.06501, 0.5, 0.06501, 0.6395, 0.1338, 0.7736, 0.1338, 0.7641, 0.06501, 0.6346, 0.06501, 0.7736, 0.1338, 0.8972, 0.1338, 0.8834, 0.06501, 0.7641, 0.06501, 0.8972, 0.1338, 1.006, 0.1338, 0.988, 0.06501, 0.8834, 0.06501, 1.006, 0.1338, 0.8972, 0.1338, 0.8834, 0.06501, 0.988, 0.06501, 0.8972, 0.1338, 0.7736, 0.1338, 0.7641, 0.06501, 0.8834, 0.06501, 0.7736, 0.1338, 0.6395, 0.1338, 0.6346, 0.06501, 0.7641, 0.06501, 0.6395, 0.1338, 0.5, 0.1338, 0.5, 0.06501, 0.6346, 0.06501, 0.5, 0.1338, 0.3605, 0.1338, 0.3654, 0.06501, 0.5, 0.06501, 0.3605, 0.1338, 0.2264, 0.1338, 0.2359, 0.06501, 0.3654, 0.06501, 0.2264, 0.1338, 0.1028, 0.1338, 0.1166, 0.06501, 0.2359, 0.06501, 0.1028, 0.1338, -0.005581, 0.1338, 0.01201, 0.06501, 0.1166, 0.06501, 1.006, 0.1338, 0.8972, 0.1338, 0.8834, 0.06501, 0.988, 0.06501, 0.8972, 0.1338, 0.7736, 0.1338, 0.7641, 0.06501, 0.8834, 0.06501, 0.7736, 0.1338, 0.6395, 0.1338, 0.6346, 0.06501, 0.7641, 0.06501, 0.6395, 0.1338, 0.5, 0.1338, 0.5, 0.06501, 0.6346, 0.06501, 0.5, 0.1338, 0.3605, 0.1338, 0.3654, 0.06501, 0.5, 0.06501, 0.3605, 0.1338, 0.2264, 0.1338, 0.2359, 0.06501, 0.3654, 0.06501, 0.2264, 0.1338, 0.1028, 0.1338, 0.1166, 0.06501, 0.2359, 0.06501, 0.1028, 0.1338, -0.005581, 0.1338, 0.01201, 0.06501, 0.1166, 0.06501, -0.005581, 0.1338, 0.1028, 0.1338, 0.1166, 0.06501, 0.01201, 0.06501, 0.1028, 0.1338, 0.2264, 0.1338, 0.2359, 0.06501, 0.1166, 0.06501, 0.2264, 0.1338, 0.3605, 0.1338, 0.3654, 0.06501, 0.2359, 0.06501, 0.3605, 0.1338, 0.5, 0.1338, 0.5, 0.06501, 0.3654, 0.06501, 0.5, 0.1338, 0.6395, 0.1338, 0.6346, 0.06501, 0.5, 0.06501, 0.6395, 0.1338, 0.7736, 0.1338, 0.7641, 0.06501, 0.6346, 0.06501, 0.7736, 0.1338, 0.8972, 0.1338, 0.8834, 0.06501, 0.7641, 0.06501, 0.8972, 0.1338, 1.006, 0.1338, 0.988, 0.06501, 0.8834, 0.06501, -0.005581, 0.1338, 0.1028, 0.1338, 0.1166, 0.06501, 0.01201, 0.06501, 0.1028, 0.1338, 0.2264, 0.1338, 0.2359, 0.06501, 0.1166, 0.06501, 0.3605, 0.1338, 0.5, 0.1338, 0.5, 0.06501, 0.3654, 0.06501, 0.2264, 0.1338, 0.3605, 0.1338, 0.3654, 0.06501, 0.2359, 0.06501, 0.2264, 0.5, 0.3605, 0.5, 0.3605, 0.1338, 0.2264, 0.1338, 0.3605, 0.5, 0.5, 0.5, 0.5, 0.1338, 0.3605, 0.1338, 0.1028, 0.5, 0.2264, 0.5, 0.2264, 0.1338, 0.1028, 0.1338, -0.005581, 0.5, 0.1028, 0.5, 0.1028, 0.1338, -0.005581, 0.1338, 0.8972, 0.5, 1.006, 0.5, 1.006, 0.1338, 0.8972, 0.1338, 0.7736, 0.5, 0.8972, 0.5, 0.8972, 0.1338, 0.7736, 0.1338, 0.6395, 0.5, 0.7736, 0.5, 0.7736, 0.1338, 0.6395, 0.1338, 0.5, 0.5, 0.6395, 0.5, 0.6395, 0.1338, 0.5, 0.1338, 0.3605, 0.5, 0.5, 0.5, 0.5, 0.1338, 0.3605, 0.1338, 0.2264, 0.5, 0.3605, 0.5, 0.3605, 0.1338, 0.2264, 0.1338, 0.1028, 0.5, 0.2264, 0.5, 0.2264, 0.1338, 0.1028, 0.1338, -0.005581, 0.5, 0.1028, 0.5, 0.1028, 0.1338, -0.005581, 0.1338, 0.1028, 0.5, -0.005581, 0.5, -0.005581, 0.1338, 0.1028, 0.1338, 0.2264, 0.5, 0.1028, 0.5, 0.1028, 0.1338, 0.2264, 0.1338, 0.3605, 0.5, 0.2264, 0.5, 0.2264, 0.1338, 0.3605, 0.1338, 0.5, 0.5, 0.3605, 0.5, 0.3605, 0.1338, 0.5, 0.1338, 0.6395, 0.5, 0.5, 0.5, 0.5, 0.1338, 0.6395, 0.1338, 0.7736, 0.5, 0.6395, 0.5, 0.6395, 0.1338, 0.7736, 0.1338, 0.8972, 0.5, 0.7736, 0.5, 0.7736, 0.1338, 0.8972, 0.1338, 1.006, 0.5, 0.8972, 0.5, 0.8972, 0.1338, 1.006, 0.1338, 0.1028, 0.5, -0.005581, 0.5, -0.005581, 0.1338, 0.1028, 0.1338, 0.2264, 0.5, 0.1028, 0.5, 0.1028, 0.1338, 0.2264, 0.1338, 0.3605, 0.5, 0.2264, 0.5, 0.2264, 0.1338, 0.3605, 0.1338, 0.5, 0.5, 0.3605, 0.5, 0.3605, 0.1338, 0.5, 0.1338, 0.6395, 0.5, 0.5, 0.5, 0.5, 0.1338, 0.6395, 0.1338, 0.7736, 0.5, 0.6395, 0.5, 0.6395, 0.1338, 0.7736, 0.1338, 0.8972, 0.5, 0.7736, 0.5, 0.7736, 0.1338, 0.8972, 0.1338, 1.006, 0.5, 0.8972, 0.5, 0.8972, 0.1338, 1.006, 0.1338, 0.8972, 0.5, 1.006, 0.5, 1.006, 0.1338, 0.8972, 0.1338, 0.7736, 0.5, 0.8972, 0.5, 0.8972, 0.1338, 0.7736, 0.1338, 0.6395, 0.5, 0.7736, 0.5, 0.7736, 0.1338, 0.6395, 0.1338, 0.5, 0.5, 0.6395, 0.5, 0.6395, 0.1338, 0.5, 0.1338, 0.09436, 0.5621, 0.08641, 0.5, 0.09436, 0.4379, 0.1179, 0.3783, 0.1561, 0.3232, 0.2075, 0.275, 0.2702, 0.2355, 0.3417, 0.2061, 0.4193, 0.188, 0.5, 0.1819, 0.5807, 0.188, 0.6583, 0.2061, 0.7298, 0.2355, 0.7925, 0.275, 0.8439, 0.3232, 0.8821, 0.3783, 0.9056, 0.4379, 0.9136, 0.5, 0.9056, 0.5621, 0.8821, 0.6217, 0.8439, 0.6768, 0.7925, 0.725, 0.7298, 0.7645, 0.6583, 0.7939, 0.5807, 0.812, 0.5, 0.8181, 0.4193, 0.812, 0.3417, 0.7939, 0.2702, 0.7645, 0.2075, 0.725, 0.1561, 0.6768, 0.1179, 0.6217, 0.08641, 0.5, 0.09436, 0.5621, 0.1179, 0.6217, 0.1561, 0.6768, 0.2075, 0.725, 0.2702, 0.7645, 0.3417, 0.7939, 0.4193, 0.812, 0.5, 0.8181, 0.5807, 0.812, 0.6583, 0.7939, 0.7298, 0.7645, 0.7925, 0.725, 0.8439, 0.6768, 0.8821, 0.6217, 0.9056, 0.5621, 0.9136, 0.5, 0.9056, 0.4379, 0.8821, 0.3783, 0.8439, 0.3232, 0.7925, 0.275, 0.7298, 0.2355, 0.6583, 0.2061, 0.5807, 0.188, 0.5, 0.1819, 0.4193, 0.188, 0.3417, 0.2061, 0.2702, 0.2355, 0.2075, 0.275, 0.1561, 0.3232, 0.1179, 0.3783, 0.09436, 0.4379])
me_cylinder.materials.append(mat_material_001)
me_cylinder.use_remesh_preserve_volume = False
me_cylinder.use_remesh_preserve_attributes = False
me_cylinder.use_mirror_vertex_groups = False
me_cylinder.update()
me_skybox_001 = bpy.data.meshes.new('skybox.001')
me_skybox_001.from_pydata([(-14.5, 14.5, 14.5), (-14.5, 14.5, -14.5), (-14.5, -14.5, -14.5), (-14.5, -14.5, 14.5), (14.5, 14.5, -14.5), (14.5, -14.5, -14.5), (14.5, 14.5, 14.5), (14.5, -14.5, 14.5)], [], [(0, 3, 2, 1), (1, 2, 5, 4), (4, 5, 7, 6), (6, 7, 3, 0), (3, 7, 5, 2), (1, 4, 6, 0)])
me_skybox_001.polygons.foreach_set('material_index', [0, 0, 0, 0, 2, 1])
_uv = me_skybox_001.uv_layers.new(name='UVMap')
_uv.uv.foreach_set('vector', [4.0, 0.001777, 4.0, 2.001, 5.999, 2.002, 6.0, 0.002467, 6.0, 0.002467, 5.999, 2.002, 7.999, 2.003, 8.0, 0.003157, 0.001088, 0.0004, 0.0004, 2.0, 2.0, 2.001, 2.001, 0.001088, 2.001, 0.001088, 2.0, 2.001, 4.0, 2.001, 4.0, 0.001777, 0.000401, 4.0, 4.0, 4.0, 4.0, 0.0004, 0.0004, 0.0004, 0.0003, 3.0, 3.0, 3.0, 3.0, 0.0003, 0.0003, 0.000301])
me_skybox_001.materials.append(mat_walls_002)
me_skybox_001.materials.append(mat_roof_001)
me_skybox_001.materials.append(mat_floor_003)
me_skybox_001.use_remesh_preserve_volume = False
me_skybox_001.use_remesh_preserve_attributes = False
me_skybox_001.use_mirror_vertex_groups = False
me_skybox_001.update()
me_cube_001 = bpy.data.meshes.new('Cube.001')
me_cube_001.from_pydata([(0.9, -1.0, -0.9), (0.9, -1.0, 0.9), (-0.9, -1.0, 0.9), (-0.9, -1.0, -0.9), (0.9, 1.0, -0.9), (-0.9, 1.0, -0.9), (-0.9, 1.0, 0.9), (0.9, 1.0, 0.9), (1.0, 0.9235, -1.0), (1.0, 0.9235, 1.0), (-1.0, 0.9235, 1.0), (-1.0, 0.9235, -1.0), (1.0, -0.9235, -1.0), (-1.0, -0.9235, -1.0), (-1.0, -0.9235, 1.0), (1.0, -0.9235, 1.0)], [], [(0, 1, 2, 3), (4, 5, 6, 7), (8, 4, 7, 9), (9, 7, 6, 10), (10, 6, 5, 11), (12, 0, 3, 13), (4, 8, 11, 5), (8, 12, 13, 11), (2, 14, 13, 3), (14, 10, 11, 13), (1, 15, 14, 2), (15, 9, 10, 14), (0, 12, 15, 1), (12, 8, 9, 15)])
_uv = me_cube_001.uv_layers.new(name='UVMap')
_uv.uv.foreach_set('vector', [0.95, 0.95, 0.95, 0.05, 0.05, 0.05, 0.05, 0.95, 0.95, 0.95, 0.05, 0.95, 0.05, 0.05, 0.95, 0.05, 0.0, 1.0, -0.05, 0.95, -0.05, 0.05, 0.0, 0.0, 1.0, 1.0, 0.95, 1.05, 0.05, 1.05, 0.0, 1.0, 1.0, 0.0, 1.05, 0.05, 1.05, 0.95, 1.0, 1.0, 0.0, 1.0, -0.05, 0.95, -0.95, 0.95, -1.0, 1.0, 0.95, 0.95, 1.0, 1.0, 0.0, 1.0, 0.05, 0.95, 0.0, 0.9617, 0.0, 0.03827, -1.0, 0.03827, -1.0, 0.9617, 0.05, 0.05, 0.0, 0.0, 0.0, 1.0, 0.05, 0.95, 0.0, 0.03827, 0.0, 0.9617, 1.0, 0.9617, 1.0, 0.03827, 0.95, 0.05, 1.0, 0.0, 0.0, 0.0, 0.05, 0.05, 1.0, 0.03827, 1.0, 0.9617, 0.0, 0.9617, 0.0, 0.03827, 0.95, 0.95, 1.0, 1.0, 1.0, 0.0, 0.95, 0.05, 1.0, 0.03827, 1.0, 0.9617, 0.0, 0.9617, 0.0, 0.03827])
me_cube_001.materials.append(mat_pelare)
me_cube_001.use_remesh_preserve_volume = False
me_cube_001.use_remesh_preserve_attributes = False
me_cube_001.use_mirror_vertex_groups = False
me_cube_001.update()
me_mask = bpy.data.meshes.new('mask')
me_mask.from_pydata([(-0.05442, 0.2202, -0.08515), (-0.05347, 0.1382, -0.2802), (-0.207, 0.1331, -0.3108), (-0.181, 0.1461, -0.08515), (-0.05067, 0.1208, -0.4678), (-0.05064, 0.09451, -0.6408), (-0.1675, 0.09122, -0.6409), (-0.1512, 0.1171, -0.3724), (-0.05674, 0.05916, -0.7972), (-0.03868, 0.0161, -0.9297), (-0.2346, 0.0139, -0.9326), (-0.2121, 0.05637, -0.7988), (-0.01581, -0.08635, 0.9445), (-0.02509, -0.03304, 0.8731), (-0.07622, -0.03455, 0.8727), (-0.04306, -0.08712, 0.9445), (0.005447, -0.03304, -1.026), (0.05288, -0.08635, -1.084), (-0.03974, -0.08712, -1.086), (-0.1668, -0.03455, -1.03), (-0.02994, 0.01517, 0.7424), (-0.04062, 0.05793, 0.6048), (-0.1426, 0.0548, 0.5981), (-0.1001, 0.01295, 0.7417), (-0.04607, 0.09744, 0.409), (-0.05443, 0.1339, 0.2827), (-0.1765, 0.1188, 0.2809), (-0.1546, 0.09376, 0.4012), (-0.05347, 0.2761, 0.1099), (-0.1776, 0.1491, 0.1099), (-0.3243, 0.009384, -0.9334), (-0.2703, -0.03766, -1.031), (-0.3737, -0.04077, -1.033), (-0.4141, 0.004868, -0.9342), (-0.1106, -0.03766, 0.8721), (-0.1512, 0.008439, 0.7404), (-0.2023, 0.003924, 0.7391), (-0.1449, -0.04077, 0.8714), (-0.2539, 0.111, 0.2809), (-0.2605, 0.1251, 0.1099), (-0.3434, 0.1171, 0.1099), (-0.3313, 0.1032, 0.2809), (-0.2655, 0.1303, -0.08515), (-0.2665, 0.1251, -0.2819), (-0.3444, 0.1171, -0.2639), (-0.35, 0.1222, -0.08515), (-0.25, 0.1096, -0.4237), (-0.2482, 0.08446, -0.6409), (-0.3289, 0.0777, -0.6409), (-0.3237, 0.1021, -0.4378), (-0.2914, 0.05062, -0.7993), (-0.3707, 0.04487, -0.7999), (-0.06124, -0.0887, 0.9445), (-0.07943, -0.09029, 0.9445), (-0.1059, -0.0887, -1.087), (-0.172, -0.09029, -1.089), (-0.2405, 0.04838, 0.5828), (-0.3213, 0.04195, 0.576), (-0.2398, 0.08621, 0.3969), (-0.3165, 0.07865, 0.3917), (0.3084, 0.1171, -0.2933), (0.3837, 0.1126, -0.2775), (0.3837, -0.06611, -0.2775), (0.3084, -0.06157, -0.2933), (-0.4645, -0.002467, -0.9332), (-0.4323, -0.04582, -1.033), (-0.4908, -0.05087, -1.034), (-0.5149, -0.009802, -0.9323), (-0.1756, -0.04582, 0.8702), (-0.2475, -0.003485, 0.7364), (-0.2927, -0.01089, 0.7336), (-0.2062, -0.05087, 0.869), (-0.3339, 0.06445, 0.4254), (-0.3315, 0.06697, 0.4137), (-0.4181, 0.0553, 0.449), (-0.4172, 0.05298, 0.4599), (-0.3876, 0.09045, 0.2931), (-0.4197, 0.1042, 0.1099), (-0.4961, 0.09122, 0.1099), (-0.4438, 0.0777, 0.3054), (-0.4279, 0.109, -0.08515), (-0.4197, 0.1042, -0.2742), (-0.4901, 0.09122, -0.3021), (-0.5057, 0.09578, -0.08515), (-0.3969, 0.0899, -0.4367), (-0.4096, 0.06672, -0.6408), (-0.4902, 0.05575, -0.6407), (-0.4607, 0.0777, -0.4286), (-0.4304, 0.03554, -0.7985), (-0.4901, 0.0262, -0.7971), (-0.09619, -0.09287, 0.9445), (-0.113, -0.09544, 0.9445), (-0.2304, -0.09287, -1.09), (-0.2888, -0.09544, -1.091), (-0.3562, 0.033, 0.5642), (-0.4053, 0.02406, 0.5958), (0.1632, 0.1171, -0.422), (0.1803, 0.1331, -0.3882), (0.1803, -0.04562, -0.3882), (0.1632, -0.06157, -0.422), (-0.5491, -0.06447, -1.033), (-0.5785, -0.02954, -0.9386), (-0.3471, -0.02957, 0.7409), (-0.2549, -0.06447, 0.8641), (-0.5316, 0.0262, 0.4716), (-0.5256, 0.02433, 0.4827), (-0.63, 0.05637, 0.1099), (-0.5938, 0.04487, 0.2975), (-0.5646, 0.05637, -0.3675), (-0.6422, 0.06025, -0.08515), (-0.633, 0.0262, -0.6407), (-0.5337, 0.04487, -0.3991), (-0.5984, 0.001073, -0.793), (-0.1426, -0.1024, 0.9445), (-0.3786, -0.1024, -1.093), (-0.4512, 0.001073, 0.6208), (0.4737, 0.0777, -0.4264), (0.3806, 0.09781, -0.4455), (0.3806, -0.08087, -0.4455), (0.4737, -0.101, -0.4264), (-0.5882, -0.08104, -1.04), (-0.6273, -0.0536, -0.9638), (-0.3801, -0.0536, 0.7459), (-0.29, -0.08104, 0.859), (-0.6147, -0.009802, 0.4704), (-0.6068, -0.01127, 0.4817), (-0.7353, 0.0139, 0.1099), (-0.6901, 0.004868, 0.2975), (-0.7399, 0.0139, -0.2802), (-0.7519, 0.01695, -0.08515), (-0.7389, -0.009802, -0.6407), (-0.6973, 0.004868, -0.4678), (-0.7077, -0.02954, -0.8058), (-0.167, -0.1108, 0.9445), (-0.4398, -0.1108, -1.094), (-0.5084, -0.02954, 0.622), (-0.6118, -0.09995, -1.049), (-0.6764, -0.08104, -0.9952), (-0.4015, -0.08104, 0.7463), (-0.3145, -0.09995, 0.8543), (-0.6405, -0.05087, 0.4704), (-0.6321, -0.05189, 0.4817), (-0.7724, -0.03455, 0.1099), (-0.7232, -0.04077, 0.2975), (-0.7983, -0.03455, -0.2802), (-0.7999, -0.03245, -0.08515), (-0.8088, -0.05087, -0.6407), (-0.7742, -0.04077, -0.4678), (-0.7835, -0.06447, -0.808), (-0.1846, -0.1205, 0.9445), (-0.477, -0.1205, -1.094), (-0.5282, -0.06447, 0.622), (-0.6243, -0.1205, -1.055), (-0.7128, -0.1108, -1.016), (-0.4161, -0.1108, 0.7463), (-0.3293, -0.1205, 0.8517), (-0.6435, -0.09544, 0.4704), (-0.6354, -0.09596, 0.4817), (-0.7725, -0.08712, 0.1099), (-0.7262, -0.09029, 0.2975), (-0.8175, -0.08712, -0.2802), (-0.8068, -0.08605, -0.08515), (-0.8486, -0.09544, -0.6407), (-0.821, -0.09029, -0.4678), (-0.8237, -0.1024, -0.8032), (-0.1952, -0.1309, 0.9445), (-0.4965, -0.1309, -1.094), (-0.5334, -0.1024, 0.622), (-0.6283, -0.1418, -1.057), (-0.7262, -0.1418, -1.023), (-0.4248, -0.1418, 0.7463), (-0.3364, -0.1418, 0.8503), (-0.642, -0.1418, 0.4704), (-0.6339, -0.1418, 0.4817), (-0.768, -0.1418, 0.1099), (-0.724, -0.1418, 0.2975), (-0.8215, -0.1418, -0.2802), (-0.8048, -0.1418, -0.08515), (-0.8619, -0.1418, -0.6407), (-0.8356, -0.1418, -0.4678), (-0.8363, -0.1418, -0.8012), (-0.1988, -0.1418, 0.9445), (-0.5025, -0.1418, -1.094), (-0.5336, -0.1418, 0.622), (0.08889, -0.08605, -1.083), (0.09666, -0.08612, -1.083), (0.1999, -0.08712, -1.083), (0.2413, -0.0887, -1.084), (0.2828, -0.09029, -1.085), (0.2945, -0.09119, -1.085), (0.3497, -0.09544, -1.087), (0.4045, -0.1024, -1.089), (0.4454, -0.1108, -1.09), (0.4726, -0.1205, -1.09), (0.4877, -0.1309, -1.09), (0.4921, -0.1418, -1.09), (0.05502, -0.08633, -1.084), (-0.0441, -0.08721, 0.9445), (-0.05975, -0.08857, 0.9445), (0.1884, -0.1418, 0.9445), (0.1848, -0.1309, 0.9445), (0.1741, -0.1205, 0.9445), (0.1565, -0.1108, 0.9445), (0.1322, -0.1024, 0.9445), (0.1025, -0.09544, 0.9445), (0.07488, -0.09119, 0.9445), (0.069, -0.09029, 0.9445), (0.05343, -0.08893, 0.9445), (0.05081, -0.0887, 0.9445), (0.03387, -0.08723, 0.9445), (0.03263, -0.08712, 0.9445), (-0.002568, -0.08612, 0.9445), (-0.005215, -0.08605, 0.9445), (-0.01518, -0.08633, 0.9445), (-0.5517, -0.1418, 0.5967), (0.5414, -0.1418, 0.5967), (0.5233, -0.1418, 0.622), (0.4139, -0.1418, 0.7463), (0.3256, -0.1418, 0.8504), (0.7479, -0.1418, -0.9983), (0.6251, -0.1418, -1.047), (0.621, -0.1205, -1.046), (0.7324, -0.1108, -0.9935), (0.4066, -0.1108, 0.7463), (0.318, -0.1205, 0.852), (0.6235, -0.1418, 0.4817), (0.6315, -0.1418, 0.4704), (0.6331, -0.09544, 0.4704), (0.6249, -0.09596, 0.4817), (0.7134, -0.1418, 0.2975), (0.7575, -0.1418, 0.1099), (0.762, -0.08712, 0.1099), (0.7157, -0.09029, 0.2975), (0.7943, -0.1418, -0.08515), (0.811, -0.1418, -0.2802), (0.807, -0.08712, -0.2802), (0.7963, -0.08605, -0.08515), (0.8251, -0.1418, -0.4678), (0.8515, -0.1418, -0.6407), (0.8381, -0.09544, -0.6407), (0.8106, -0.09029, -0.4678), (0.8286, -0.1418, -0.799), (0.8166, -0.1024, -0.8006), (0.5231, -0.1024, 0.622), (0.6069, -0.09995, -1.042), (0.689, -0.08104, -0.9774), (0.3934, -0.08104, 0.7463), (0.3033, -0.09995, 0.8545), (0.63, -0.05087, 0.4704), (0.6217, -0.05189, 0.4817), (0.762, -0.03455, 0.1099), (0.7127, -0.04077, 0.2975), (0.7879, -0.03455, -0.2802), (0.7894, -0.03245, -0.08515), (0.7983, -0.05087, -0.6407), (0.7638, -0.04077, -0.4678), (0.778, -0.06447, -0.8045), (0.5179, -0.06447, 0.622), (0.5809, -0.08104, -1.036), (0.6298, -0.0536, -0.9541), (0.3736, -0.0536, 0.746), (0.2796, -0.08104, 0.859), (0.6043, -0.009802, 0.4704), (0.5964, -0.01127, 0.4817), (0.7248, 0.0139, 0.1099), (0.6797, 0.004868, 0.2975), (0.7294, 0.0139, -0.2802), (0.7414, 0.01695, -0.08515), (0.7285, -0.009802, -0.6407), (0.6868, 0.004868, -0.4678), (0.7017, -0.02954, -0.8031), (0.4977, -0.02954, 0.622), (0.5399, -0.06447, -1.03), (0.5728, -0.02954, -0.9356), (0.3439, -0.02976, 0.7414), (0.2445, -0.06447, 0.8641), (0.5245, 0.0262, 0.4703), (0.5192, 0.02432, 0.4815), (0.6196, 0.05637, 0.1099), (0.5833, 0.04487, 0.2975), (0.5285, 0.05637, -0.3293), (0.6318, 0.06025, -0.08515), (0.6226, 0.0262, -0.6407), (0.5882, 0.04487, -0.3893), (0.5883, 0.001073, -0.793), (0.4532, 0.0008933, 0.6204), (0.483, -0.05087, -1.031), (0.5069, -0.009802, -0.9307), (0.2945, -0.01105, 0.7353), (0.1958, -0.05087, 0.869), (0.4405, 0.05513, 0.4382), (0.4398, 0.05278, 0.4502), (0.4857, 0.09122, 0.1099), (0.459, 0.07771, 0.2943), (0.4361, 0.09122, -0.2846), (0.4953, 0.09578, -0.08515), (0.4798, 0.05575, -0.6407), (0.4814, 0.0262, -0.7967), (0.4315, 0.0236, 0.5992), (0.31, 0.1021, -0.4482), (0.2385, 0.1096, -0.4351), (0.2385, -0.06908, -0.4351), (0.31, -0.07659, -0.4482), (0.4254, 0.002294, -0.9323), (0.4055, -0.04254, -1.03), (0.3889, -0.04077, -1.03), (0.408, 0.004868, -0.9327), (0.1452, -0.04254, 0.871), (0.2155, 0.001459, 0.7392), (0.1987, 0.004121, 0.74), (0.1345, -0.04077, 0.8714), (0.3535, 0.09883, 0.2785), (0.3597, 0.1126, 0.1099), (0.3329, 0.1171, 0.1099), (0.3311, 0.1033, 0.2751), (0.3669, 0.1176, -0.08515), (0.3395, 0.1222, -0.08515), (0.3474, 0.07385, -0.6409), (0.3192, 0.0777, -0.641), (0.3843, 0.04159, -0.7989), (0.3636, 0.04487, -0.7994), (0.3884, 0.03873, 0.5764), (0.3793, 0.04195, 0.5716), (0.3537, 0.07452, 0.3921), (0.3461, 0.07865, 0.376), (0.3334, 0.009384, -0.9314), (0.324, -0.03766, -1.028), (0.2591, -0.03455, -1.026), (0.2588, 0.0139, -0.9301), (0.06814, -0.03476, 0.8727), (0.1008, 0.01274, 0.7414), (0.09734, 0.01305, 0.7415), (0.06579, -0.03455, 0.8727), (0.1699, 0.1184, 0.2835), (0.1728, 0.1474, 0.1099), (0.1672, 0.1491, 0.1099), (0.1642, 0.1189, 0.2838), (0.1763, 0.145, -0.08515), (0.1839, 0.1325, -0.3847), (0.1705, 0.1461, -0.08515), (0.2385, 0.08446, -0.641), (0.1578, 0.09122, -0.6409), (0.2847, 0.05062, -0.7989), (0.2058, 0.05637, -0.7984), (0.1855, 0.05436, 0.5975), (0.1787, 0.0548, 0.5984), (0.195, 0.09325, 0.4063), (0.1893, 0.09376, 0.4075), (0.05295, 0.01674, -0.9287), (0.08548, -0.03259, -1.025), (0.07242, -0.03245, -1.025), (0.03747, 0.01695, -0.9286), (-0.000249, -0.03259, 0.8732), (0.004317, 0.01583, 0.7426), (-0.002679, 0.01604, 0.7426), (-0.005215, -0.03245, 0.8732), (0.05726, 0.1378, 0.2834), (0.0339, 0.278, 0.1099), (-0.005215, 0.2896, 0.1099), (-0.006957, 0.1392, 0.2834), (0.03946, 0.2222, -0.08515), (0.03701, 0.1402, -0.2878), (-0.005215, 0.1408, -0.2802), (-0.005215, 0.2279, -0.08515), (0.006561, 0.1218, -0.4646), (0.006186, 0.09546, -0.6407), (-0.005215, 0.09578, -0.6407), (-0.005215, 0.1222, -0.4678), (0.0178, 0.05998, -0.7967), (0.003665, 0.06025, -0.7966), (0.01332, 0.05884, 0.6064), (0.000885, 0.05914, 0.607), (0.09603, 0.09851, 0.4114), (0.08901, 0.09887, 0.4117), (0.4651, 0.005117, 0.5954), (0.433, 0.02886, 0.5723), (0.5155, -0.02625, 0.5967), (0.5366, -0.0622, 0.5967), (0.5415, -0.1012, 0.5967), (-0.5518, -0.1012, 0.5967), (-0.5469, -0.0622, 0.5967), (-0.5262, -0.02625, 0.5967), (-0.4646, 0.005267, 0.5959), (-0.4075, 0.02927, 0.5713), (-0.3582, 0.03867, 0.5445), (0.4361, -0.08746, -0.2846), (-0.2537, 0.1271, 0.1099), (-0.2585, 0.1316, -0.08515), (-0.2328, 0.08683, 0.3972), (-0.2476, 0.1117, 0.2809), (-0.147, 0.008809, 0.7405), (-0.2324, 0.04891, 0.5841), (-0.1077, -0.0374, 0.8721), (-0.2616, 0.1257, -0.2842), (-0.05162, 0.1342, 0.2828), (-0.05061, 0.2775, 0.1099), (-0.02391, -0.033, 0.8731), (-0.02832, 0.01522, 0.7424), (-0.03417, 0.01615, -0.9297), (0.009418, -0.033, -1.026), (-0.04795, 0.09458, -0.6408), (-0.05316, 0.05923, -0.7972), (-0.05061, 0.1384, -0.2802), (-0.04798, 0.1209, -0.4678), (-0.0515, 0.221, -0.08515), (-0.03806, 0.09752, 0.4091), (-0.03816, 0.058, 0.6049), (0.2444, 0.1239, -0.3302), (0.2444, -0.05474, -0.3302), (0.262, 0.1239, 0.1099), (0.2672, 0.1291, -0.08515), (0.255, 0.1303, -0.08515), (0.25, 0.1251, 0.1099), (0.2834, 0.08512, 0.3883), (0.2597, 0.11, 0.2788), (0.2476, 0.1111, 0.2795), (0.2729, 0.08621, 0.3903), (0.1553, 0.007941, 0.7406), (0.2934, 0.04745, 0.5831), (0.279, 0.04838, 0.585), (0.148, 0.008584, 0.7407), (0.1051, -0.03811, 0.872), (0.1001, -0.03766, 0.8721), (0.2337, 0.1251, -0.3364), (0.5882, -0.1338, -0.3893), (0.362, 0.07186, 0.4176), (0.3864, 0.04471, 0.548), (0.2337, -0.05359, -0.3364), (0.1839, -0.04617, -0.3847), (0.5285, -0.1223, -0.3293), (-0.4607, -0.1044, -0.4286), (-0.3969, -0.09218, -0.4367), (-0.3444, -0.06496, -0.2639), (-0.4197, -0.07791, -0.2742), (-0.3237, -0.07998, -0.4378), (-0.25, -0.07247, -0.4237), (-0.2105, 0.1326, -0.3091), (-0.207, -0.04901, -0.3108), (-0.2105, -0.04947, -0.3091), (-0.5337, -0.1372, -0.3991), (-0.4901, -0.09086, -0.3021), (-0.5646, -0.1257, -0.3675), (-0.1512, -0.06496, -0.3724), (-0.2665, -0.05699, -0.2819), (-0.2616, -0.05633, -0.2842), (-0.07819, -0.03473, 0.8727), (-0.103, 0.0127, 0.7417), (-0.181, 0.1184, 0.2809), (-0.1823, 0.1477, 0.1099), (-0.1858, 0.1452, -0.08515), (-0.1483, 0.05444, 0.5973), (-0.1594, 0.09333, 0.4009), (-0.2403, 0.05469, 0.5518), (-0.2398, 0.08339, 0.4107), (-0.3158, 0.07592, 0.4048), (-0.309, 0.04808, 0.5384), (-0.03776, 0.06452, 0.5797), (-0.04533, 0.0945, 0.4242), (-0.1532, 0.09087, 0.416), (-0.1396, 0.06131, 0.5672), (-0.1454, 0.06093, 0.5663), (-0.1582, 0.09044, 0.4157), (-0.2327, 0.08401, 0.4112), (-0.2321, 0.05523, 0.5531), (0.09024, 0.06577, 0.5744), (0.08912, 0.09591, 0.4262), (-0.03736, 0.09458, 0.4243), (-0.03017, 0.0646, 0.5793), (0.1938, 0.06131, 0.5666), (0.1897, 0.09087, 0.4217), (0.09616, 0.09556, 0.4259), (0.09748, 0.06546, 0.5739), (0.2684, 0.05469, 0.5506), (0.2725, 0.08339, 0.4046), (0.1954, 0.09036, 0.4205), (0.1989, 0.06085, 0.5655), (0.3421, 0.04808, 0.5234), (0.3431, 0.07592, 0.3969), (0.2827, 0.08232, 0.4035), (0.2791, 0.05374, 0.5467)], [], [(0, 1, 2, 3), (4, 5, 6, 7), (8, 9, 10, 11), (12, 13, 14, 15), (16, 17, 18, 19), (20, 21, 22, 23), (24, 25, 26, 27), (28, 0, 3, 29), (1, 4, 7, 2), (5, 8, 11, 6), (9, 16, 19, 10), (13, 20, 23, 14), (25, 28, 29, 26), (30, 31, 32, 33), (34, 35, 36, 37), (38, 39, 40, 41), (42, 43, 44, 45), (46, 47, 48, 49), (50, 30, 33, 51), (52, 34, 37, 53), (31, 54, 55, 32), (35, 56, 57, 36), (58, 38, 41, 59), (39, 42, 45, 40), (60, 61, 62, 63), (47, 50, 51, 48), (64, 65, 66, 67), (68, 69, 70, 71), (72, 73, 74, 75), (76, 77, 78, 79), (80, 81, 82, 83), (84, 85, 86, 87), (88, 64, 67, 89), (90, 68, 71, 91), (65, 92, 93, 66), (69, 94, 95, 70), (73, 76, 79, 74), (77, 80, 83, 78), (96, 97, 98, 99), (85, 88, 89, 86), (67, 66, 100, 101), (71, 70, 102, 103), (75, 74, 104, 105), (79, 78, 106, 107), (83, 82, 108, 109), (87, 86, 110, 111), (89, 67, 101, 112), (91, 71, 103, 113), (66, 93, 114, 100), (70, 95, 115, 102), (74, 79, 107, 104), (78, 83, 109, 106), (116, 117, 118, 119), (86, 89, 112, 110), (101, 100, 120, 121), (103, 102, 122, 123), (105, 104, 124, 125), (107, 106, 126, 127), (109, 108, 128, 129), (111, 110, 130, 131), (112, 101, 121, 132), (113, 103, 123, 133), (100, 114, 134, 120), (102, 115, 135, 122), (104, 107, 127, 124), (106, 109, 129, 126), (108, 111, 131, 128), (110, 112, 132, 130), (121, 120, 136, 137), (123, 122, 138, 139), (125, 124, 140, 141), (127, 126, 142, 143), (129, 128, 144, 145), (131, 130, 146, 147), (132, 121, 137, 148), (133, 123, 139, 149), (120, 134, 150, 136), (122, 135, 151, 138), (124, 127, 143, 140), (126, 129, 145, 142), (128, 131, 147, 144), (130, 132, 148, 146), (137, 136, 152, 153), (139, 138, 154, 155), (141, 140, 156, 157), (143, 142, 158, 159), (145, 144, 160, 161), (147, 146, 162, 163), (148, 137, 153, 164), (149, 139, 155, 165), (136, 150, 166, 152), (138, 151, 167, 154), (140, 143, 159, 156), (142, 145, 161, 158), (144, 147, 163, 160), (146, 148, 164, 162), (153, 152, 168, 169), (155, 154, 170, 171), (157, 156, 172, 173), (159, 158, 174, 175), (161, 160, 176, 177), (163, 162, 178, 179), (164, 153, 169, 180), (165, 155, 171, 181), (152, 166, 182, 168), (154, 167, 183, 170), (156, 159, 175, 172), (158, 161, 177, 174), (160, 163, 179, 176), (162, 164, 180, 178), (219, 220, 221, 222), (218, 217, 223, 224), (225, 226, 227, 228), (229, 230, 231, 232), (233, 234, 235, 236), (237, 238, 239, 240), (241, 219, 222, 242), (199, 218, 224, 200), (220, 195, 194, 221), (217, 216, 243, 223), (226, 229, 232, 227), (230, 233, 236, 231), (234, 237, 240, 235), (238, 241, 242, 239), (222, 221, 244, 245), (224, 223, 246, 247), (228, 227, 248, 249), (232, 231, 250, 251), (236, 235, 252, 253), (240, 239, 254, 255), (242, 222, 245, 256), (200, 224, 247, 201), (221, 194, 193, 244), (223, 243, 257, 246), (227, 232, 251, 248), (231, 236, 253, 250), (235, 240, 255, 252), (239, 242, 256, 254), (245, 244, 258, 259), (247, 246, 260, 261), (249, 248, 262, 263), (251, 250, 264, 265), (253, 252, 266, 267), (255, 254, 268, 269), (256, 245, 259, 270), (201, 247, 261, 202), (244, 193, 192, 258), (246, 257, 271, 260), (248, 251, 265, 262), (250, 253, 267, 264), (252, 255, 269, 266), (254, 256, 270, 268), (259, 258, 272, 273), (261, 260, 274, 275), (263, 262, 276, 277), (265, 264, 278, 279), (267, 266, 280, 281), (269, 268, 282, 283), (270, 259, 273, 284), (202, 261, 275, 203), (258, 192, 191, 272), (260, 271, 285, 274), (262, 265, 279, 276), (264, 267, 281, 278), (266, 269, 283, 280), (268, 270, 284, 282), (273, 272, 286, 287), (275, 274, 288, 289), (277, 276, 290, 291), (279, 278, 292, 293), (281, 280, 294, 295), (283, 282, 296, 116), (284, 273, 287, 297), (203, 275, 289, 204), (272, 191, 190, 286), (274, 285, 298, 288), (276, 279, 293, 290), (278, 281, 295, 292), (299, 300, 301, 302), (282, 284, 297, 296), (303, 304, 305, 306), (307, 308, 309, 310), (311, 312, 313, 314), (315, 61, 60, 316), (117, 317, 318, 299), (319, 303, 306, 320), (205, 307, 310, 206), (304, 189, 188, 305), (308, 321, 322, 309), (323, 311, 314, 324), (312, 315, 316, 313), (300, 96, 99, 301), (317, 319, 320, 318), (325, 326, 327, 328), (329, 330, 331, 332), (333, 334, 335, 336), (337, 338, 97, 339), (300, 340, 341, 96), (342, 325, 328, 343), (209, 329, 332, 210), (326, 187, 186, 327), (330, 344, 345, 331), (346, 333, 336, 347), (334, 337, 339, 335), (117, 299, 302, 118), (340, 342, 343, 341), (348, 349, 350, 351), (352, 353, 354, 355), (356, 357, 358, 359), (360, 361, 362, 363), (364, 365, 366, 367), (368, 348, 351, 369), (211, 352, 355, 212), (349, 185, 184, 350), (353, 370, 371, 354), (372, 356, 359, 373), (357, 360, 363, 358), (361, 364, 367, 362), (365, 368, 369, 366), (285, 374, 375, 298), (271, 376, 374, 285), (257, 377, 376, 271), (243, 378, 377, 257), (216, 215, 378, 243), (173, 225, 215, 214), (167, 379, 214, 183), (151, 380, 379, 167), (135, 381, 380, 151), (115, 382, 381, 135), (95, 383, 382, 115), (94, 384, 383, 95), (6, 11, 50, 47), (61, 294, 385, 62), (386, 387, 42, 39), (388, 389, 38, 58), (390, 391, 56, 35), (19, 18, 54, 31), (198, 392, 34, 52), (11, 10, 30, 50), (7, 6, 47, 46), (387, 393, 43, 42), (389, 386, 39, 38), (392, 390, 35, 34), (10, 19, 31, 30), (394, 395, 28, 25), (396, 397, 20, 13), (398, 399, 16, 9), (400, 401, 8, 5), (402, 403, 4, 1), (0, 28, 395, 404), (405, 394, 25, 24), (397, 406, 21, 20), (399, 196, 17, 16), (213, 396, 13, 12), (401, 398, 9, 8), (403, 400, 5, 4), (1, 0, 404, 402), (318, 320, 342, 340), (407, 60, 63, 408), (409, 410, 411, 412), (413, 414, 415, 416), (417, 418, 419, 420), (305, 188, 187, 326), (207, 421, 422, 208), (320, 306, 325, 342), (299, 318, 340, 300), (410, 407, 423, 411), (414, 409, 412, 415), (421, 417, 420, 422), (306, 305, 326, 325), (48, 51, 88, 85), (283, 116, 119, 424), (40, 45, 80, 77), (59, 41, 76, 73), (36, 57, 94, 69), (32, 55, 92, 65), (53, 37, 68, 90), (51, 33, 64, 88), (49, 48, 85, 84), (45, 44, 81, 80), (41, 40, 77, 76), (37, 36, 69, 68), (33, 32, 65, 64), (374, 277, 291, 375), (376, 263, 277, 374), (377, 249, 263, 376), (378, 228, 249, 377), (215, 225, 228, 378), (379, 157, 173, 214), (380, 141, 157, 379), (381, 125, 141, 380), (382, 105, 125, 381), (383, 75, 105, 382), (384, 72, 75, 383), (375, 291, 425, 426), (298, 375, 426, 321), (296, 297, 319, 317), (338, 423, 427, 428), (292, 295, 315, 312), (290, 293, 311, 323), (288, 298, 321, 308), (286, 190, 189, 304), (204, 289, 307, 205), (297, 287, 303, 319), (116, 296, 317, 117), (295, 294, 61, 315), (293, 292, 312, 311), (291, 290, 323, 425), (289, 288, 308, 307), (287, 286, 304, 303), (294, 280, 429, 385), (280, 283, 424, 429), (84, 87, 430, 431), (81, 44, 432, 433), (46, 49, 434, 435), (436, 2, 437, 438), (87, 111, 439, 430), (108, 82, 440, 441), (111, 108, 441, 439), (49, 84, 431, 434), (82, 81, 433, 440), (7, 46, 435, 442), (44, 43, 443, 432), (2, 7, 442, 437), (43, 393, 444, 443), (445, 446, 390, 392), (447, 448, 386, 389), (449, 436, 393, 387), (197, 445, 392, 198), (446, 450, 391, 390), (451, 447, 389, 388), (448, 449, 387, 386), (29, 3, 449, 448), (27, 26, 447, 451), (23, 22, 450, 446), (15, 14, 445, 197), (3, 2, 436, 449), (26, 29, 448, 447), (14, 23, 446, 445), (393, 436, 438, 444), (363, 362, 402, 404), (367, 366, 400, 403), (369, 351, 398, 401), (212, 355, 396, 213), (350, 184, 196, 399), (354, 371, 406, 397), (373, 359, 394, 405), (358, 363, 404, 395), (362, 367, 403, 402), (366, 369, 401, 400), (351, 350, 399, 398), (355, 354, 397, 396), (359, 358, 395, 394), (341, 343, 368, 365), (97, 96, 364, 361), (335, 339, 360, 357), (347, 336, 356, 372), (331, 345, 370, 353), (327, 186, 185, 349), (210, 332, 352, 211), (343, 328, 348, 368), (96, 341, 365, 364), (339, 97, 361, 360), (336, 335, 357, 356), (332, 331, 353, 352), (328, 327, 349, 348), (97, 338, 428, 98), (412, 411, 337, 334), (416, 415, 333, 346), (420, 419, 344, 330), (208, 422, 329, 209), (411, 423, 338, 337), (415, 412, 334, 333), (422, 420, 330, 329), (310, 309, 417, 421), (314, 313, 409, 414), (316, 60, 407, 410), (206, 310, 421, 207), (309, 322, 418, 417), (324, 314, 414, 413), (313, 316, 410, 409), (423, 407, 408, 427), (452, 453, 454, 455), (456, 457, 458, 459), (460, 461, 462, 463), (464, 465, 466, 467), (468, 469, 470, 471), (472, 473, 474, 475), (476, 477, 478, 479), (457, 24, 27, 458), (453, 58, 59, 454), (425, 323, 324, 477), (474, 346, 347, 469), (470, 372, 373, 465), (370, 471, 464, 371), (344, 475, 468, 345), (321, 426, 476, 322), (56, 452, 455, 57), (21, 456, 459, 22), (391, 463, 452, 56), (462, 388, 58, 453), (406, 467, 456, 21), (466, 405, 24, 457), (418, 479, 472, 419), (478, 413, 416, 473), (57, 455, 384, 94), (454, 59, 73, 72), (455, 454, 72, 384), (479, 478, 473, 472), (467, 466, 457, 456), (463, 462, 453, 452), (471, 470, 465, 464), (475, 474, 469, 468), (426, 425, 477, 476), (461, 451, 388, 462), (450, 460, 463, 391), (22, 459, 460, 450), (458, 27, 451, 461), (459, 458, 461, 460), (465, 373, 405, 466), (371, 464, 467, 406), (345, 468, 471, 370), (469, 347, 372, 470), (419, 472, 475, 344), (473, 416, 346, 474), (477, 324, 413, 478), (322, 476, 479, 418), (210, 211, 212, 213, 12, 15, 197, 198, 52, 53, 90, 91, 113, 133, 149, 165, 181, 199, 200, 201, 202, 203, 204, 205, 206, 207, 208, 209), (184, 185, 186, 187, 188, 189, 190, 191, 192, 193, 194, 195, 182, 166, 150, 134, 114, 93, 92, 55, 54, 18, 17, 196), (180, 169, 168, 182, 195, 220, 219, 241, 238, 237, 234, 233, 230, 229, 226, 225, 173, 172, 175, 174, 177, 176, 179, 178), (216, 217, 218, 199, 181, 171, 170, 183, 214, 215)])
me_mask.polygons.foreach_set('use_smooth', [True] * 431)
me_mask.polygons.foreach_set('material_index', [0, 0, 0, 0, 0, 0, 0, 0, 0, 0, 0, 0, 0, 0, 0, 0, 0, 0, 0, 0, 0, 0, 0, 0, 0, 0, 0, 0, 0, 0, 0, 0, 0, 0, 0, 0, 0, 0, 0, 0, 0, 0, 0, 0, 0, 0, 0, 0, 0, 0, 0, 0, 0, 0, 0, 0, 0, 0, 0, 0, 0, 0, 0, 0, 0, 0, 0, 0, 0, 0, 0, 0, 0, 0, 0, 0, 0, 0, 0, 0, 0, 0, 0, 0, 0, 0, 0, 0, 0, 0, 0, 0, 0, 0, 0, 0, 0, 0, 0, 0, 0, 0, 0, 0, 0, 0, 0, 0, 0, 0, 0, 0, 0, 0, 0, 0, 0, 0, 0, 0, 0, 0, 0, 0, 0, 0, 0, 0, 0, 0, 0, 0, 0, 0, 0, 0, 0, 0, 0, 0, 0, 0, 0, 0, 0, 0, 0, 0, 0, 0, 0, 0, 0, 0, 0, 0, 0, 0, 0, 0, 0, 0, 0, 0, 0, 0, 0, 0, 0, 0, 0, 0, 0, 0, 0, 0, 0, 0, 0, 0, 0, 0, 0, 0, 0, 0, 0, 0, 0, 0, 0, 0, 0, 0, 0, 0, 0, 0, 0, 0, 0, 0, 0, 0, 0, 0, 0, 0, 0, 0, 0, 0, 0, 0, 0, 0, 0, 0, 0, 0, 0, 0, 0, 0, 0, 0, 0, 0, 0, 0, 0, 0, 0, 0, 0, 0, 0, 0, 0, 0, 0, 0, 0, 0, 0, 0, 0, 0, 0, 0, 0, 0, 0, 0, 0, 0, 0, 0, 0, 0, 0, 0, 0, 0, 0, 0, 0, 0, 0, 0, 0, 0, 0, 0, 0, 0, 0, 0, 0, 0, 0, 0, 0, 0, 0, 0, 0, 0, 0, 0, 0, 0, 0, 0, 0, 0, 0, 0, 0, 0, 0, 0, 0, 0, 0, 0, 0, 0, 0, 0, 0, 0, 0, 0, 0, 0, 0, 0, 0, 0, 0, 0, 0, 0, 0, 0, 0, 0, 0, 0, 0, 0, 0, 0, 0, 0, 0, 0, 0, 0, 0, 0, 0, 0, 0, 0, 0, 0, 0, 0, 0, 0, 0, 0, 0, 0, 0, 0, 0, 0, 0, 0, 0, 0, 0, 0, 0, 0, 0, 0, 0, 0, 0, 0, 0, 0, 0, 0, 0, 0, 0, 0, 1, 1, 1, 1, 1, 1, 1, 2, 2, 2, 2, 2, 2, 2, 2, 2, 2, 2, 2, 2, 2, 2, 2, 2, 2, 2, 2, 2, 2, 2, 2, 2, 2, 2, 2, 2, 2, 2, 2, 2, 2, 2, 2, 2, 2, 0, 0, 0, 0])
_k = set([(62, 63), (62, 385), (63, 408), (98, 99), (98, 428), (99, 301), (118, 119), (118, 302), (119, 424), (301, 302), (385, 429), (408, 427), (424, 429), (427, 428), (430, 431), (430, 439), (431, 434), (432, 433), (432, 443), (433, 440), (434, 435), (435, 442), (437, 438), (437, 442), (438, 444), (439, 441), (440, 441), (443, 444)])
me_mask.attributes.new('sharp_edge', 'BOOLEAN', 'EDGE').data.foreach_set('value', [ (min(e.vertices), max(e.vertices)) in _k for e in me_mask.edges])
me_mask.materials.append(mat_hud)
me_mask.materials.append(mat_t_nder)
me_mask.materials.append(mat_svart)
me_mask.use_remesh_preserve_volume = False
me_mask.use_remesh_preserve_attributes = False
me_mask.use_mirror_vertex_groups = False
me_mask.update()
me_torus_001 = bpy.data.meshes.new('Torus.001')
me_torus_001.from_pydata([(1.25, -2.64e-08, -1.384e-09), (1.177, -2.64e-08, 0.1768), (1.0, -2.64e-08, 0.25), (0.8232, -2.64e-08, 0.1768), (0.75, -2.64e-08, -1.384e-09), (0.8232, -2.64e-08, -0.1768), (1.0, -2.64e-08, -0.25), (1.177, -2.64e-08, -0.1768), (1.166, 0.4516, -1.384e-09), (1.097, 0.4251, 0.1768), (0.9325, 0.3612, 0.25), (0.7676, 0.2974, 0.1768), (0.6994, 0.2709, -1.384e-09), (0.7676, 0.2974, -0.1768), (0.9325, 0.3612, -0.25), (1.097, 0.4251, -0.1768), (0.9238, 0.8421, -1.384e-09), (0.8696, 0.7928, 0.1768), (0.739, 0.6737, 0.25), (0.6084, 0.5546, 0.1768), (0.5543, 0.5053, -1.384e-09), (0.6084, 0.5546, -0.1768), (0.739, 0.6737, -0.25), (0.8696, 0.7928, -0.1768), (0.5572, 1.119, -1.384e-09), (0.5245, 1.053, 0.1768), (0.4457, 0.8952, 0.25), (0.3669, 0.7369, 0.1768), (0.3343, 0.6714, -1.384e-09), (0.3669, 0.7369, -0.1768), (0.4457, 0.8952, -0.25), (0.5245, 1.053, -0.1768), (0.1153, 1.245, -1.384e-09), (0.1086, 1.172, 0.1768), (0.09227, 0.9957, 0.25), (0.07596, 0.8197, 0.1768), (0.0692, 0.7468, -1.384e-09), (0.07596, 0.8197, -0.1768), (0.09227, 0.9957, -0.25), (0.1086, 1.172, -0.1768), (-0.3421, 1.202, -1.384e-09), (-0.322, 1.132, 0.1768), (-0.2737, 0.9618, 0.25), (-0.2253, 0.7918, 0.1768), (-0.2052, 0.7214, -1.384e-09), (-0.2253, 0.7918, -0.1768), (-0.2737, 0.9618, -0.25), (-0.322, 1.132, -0.1768), (-0.7533, 0.9975, -1.384e-09), (-0.7092, 0.9391, 0.1768), (-0.6026, 0.798, 0.25), (-0.4961, 0.6569, 0.1768), (-0.452, 0.5985, -1.384e-09), (-0.4961, 0.6569, -0.1768), (-0.6026, 0.798, -0.25), (-0.7092, 0.9391, -0.1768), (-1.063, 0.658, -1.384e-09), (-1.001, 0.6195, 0.1768), (-0.8502, 0.5264, 0.25), (-0.6999, 0.4334, 0.1768), (-0.6377, 0.3948, -1.384e-09), (-0.6999, 0.4334, -0.1768), (-0.8502, 0.5264, -0.25), (-1.001, 0.6195, -0.1768), (-1.229, 0.2297, -1.384e-09), (-1.157, 0.2162, 0.1768), (-0.983, 0.1837, 0.25), (-0.8092, 0.1513, 0.1768), (-0.7372, 0.1378, -1.384e-09), (-0.8092, 0.1513, -0.1768), (-0.983, 0.1837, -0.25), (-1.157, 0.2162, -0.1768), (-1.229, -0.2297, -1.384e-09), (-1.157, -0.2162, 0.1768), (-0.983, -0.1837, 0.25), (-0.8092, -0.1513, 0.1768), (-0.7372, -0.1378, -1.384e-09), (-0.8092, -0.1513, -0.1768), (-0.983, -0.1837, -0.25), (-1.157, -0.2162, -0.1768), (-1.063, -0.658, -1.384e-09), (-1.001, -0.6195, 0.1768), (-0.8502, -0.5264, 0.25), (-0.6999, -0.4334, 0.1768), (-0.6377, -0.3948, -1.384e-09), (-0.6999, -0.4334, -0.1768), (-0.8502, -0.5264, -0.25), (-1.001, -0.6195, -0.1768), (-0.7533, -0.9975, -1.384e-09), (-0.7092, -0.9391, 0.1768), (-0.6026, -0.798, 0.25), (-0.4961, -0.6569, 0.1768), (-0.452, -0.5985, -1.384e-09), (-0.4961, -0.6569, -0.1768), (-0.6026, -0.798, -0.25), (-0.7092, -0.9391, -0.1768), (-0.3421, -1.202, -1.384e-09), (-0.322, -1.132, 0.1768), (-0.2737, -0.9618, 0.25), (-0.2253, -0.7918, 0.1768), (-0.2052, -0.7214, -1.384e-09), (-0.2253, -0.7918, -0.1768), (-0.2737, -0.9618, -0.25), (-0.322, -1.132, -0.1768), (0.1153, -1.245, -1.384e-09), (0.1086, -1.172, 0.1768), (0.09227, -0.9957, 0.25), (0.07596, -0.8197, 0.1768), (0.0692, -0.7468, -1.384e-09), (0.07596, -0.8197, -0.1768), (0.09227, -0.9957, -0.25), (0.1086, -1.172, -0.1768), (0.5572, -1.119, -1.384e-09), (0.5245, -1.053, 0.1768), (0.4457, -0.8952, 0.25), (0.3669, -0.7369, 0.1768), (0.3343, -0.6714, -1.384e-09), (0.3669, -0.7369, -0.1768), (0.4457, -0.8952, -0.25), (0.5245, -1.053, -0.1768), (0.9238, -0.8421, -1.384e-09), (0.8696, -0.7928, 0.1768), (0.739, -0.6737, 0.25), (0.6084, -0.5546, 0.1768), (0.5543, -0.5053, -1.384e-09), (0.6084, -0.5546, -0.1768), (0.739, -0.6737, -0.25), (0.8696, -0.7928, -0.1768), (1.166, -0.4516, -1.384e-09), (1.097, -0.4251, 0.1768), (0.9325, -0.3612, 0.25), (0.7676, -0.2974, 0.1768), (0.6994, -0.2709, -1.384e-09), (0.7676, -0.2974, -0.1768), (0.9325, -0.3612, -0.25), (1.097, -0.4251, -0.1768), (-0.8, -0.8, -1.384e-09), (0.8, -0.8, -1.384e-09), (-0.8, 0.8, -1.384e-09), (0.8, 0.8, -1.384e-09)], [], [(0, 8, 9, 1), (1, 9, 10, 2), (2, 10, 11, 3), (3, 11, 12, 4), (4, 12, 13, 5), (5, 13, 14, 6), (6, 14, 15, 7), (0, 7, 15, 8), (8, 16, 17, 9), (9, 17, 18, 10), (10, 18, 19, 11), (11, 19, 20, 12), (12, 20, 21, 13), (13, 21, 22, 14), (14, 22, 23, 15), (15, 23, 16, 8), (16, 24, 25, 17), (17, 25, 26, 18), (18, 26, 27, 19), (19, 27, 28, 20), (20, 28, 29, 21), (21, 29, 30, 22), (22, 30, 31, 23), (23, 31, 24, 16), (24, 32, 33, 25), (25, 33, 34, 26), (26, 34, 35, 27), (27, 35, 36, 28), (28, 36, 37, 29), (29, 37, 38, 30), (30, 38, 39, 31), (31, 39, 32, 24), (32, 40, 41, 33), (33, 41, 42, 34), (34, 42, 43, 35), (35, 43, 44, 36), (36, 44, 45, 37), (37, 45, 46, 38), (38, 46, 47, 39), (39, 47, 40, 32), (40, 48, 49, 41), (41, 49, 50, 42), (42, 50, 51, 43), (43, 51, 52, 44), (44, 52, 53, 45), (45, 53, 54, 46), (46, 54, 55, 47), (47, 55, 48, 40), (48, 56, 57, 49), (49, 57, 58, 50), (50, 58, 59, 51), (51, 59, 60, 52), (52, 60, 61, 53), (53, 61, 62, 54), (54, 62, 63, 55), (55, 63, 56, 48), (56, 64, 65, 57), (57, 65, 66, 58), (58, 66, 67, 59), (59, 67, 68, 60), (60, 68, 69, 61), (61, 69, 70, 62), (62, 70, 71, 63), (63, 71, 64, 56), (64, 72, 73, 65), (65, 73, 74, 66), (66, 74, 75, 67), (67, 75, 76, 68), (68, 76, 77, 69), (69, 77, 78, 70), (70, 78, 79, 71), (71, 79, 72, 64), (72, 80, 81, 73), (73, 81, 82, 74), (74, 82, 83, 75), (75, 83, 84, 76), (76, 84, 85, 77), (77, 85, 86, 78), (78, 86, 87, 79), (79, 87, 80, 72), (80, 88, 89, 81), (81, 89, 90, 82), (82, 90, 91, 83), (83, 91, 92, 84), (84, 92, 93, 85), (85, 93, 94, 86), (86, 94, 95, 87), (87, 95, 88, 80), (88, 96, 97, 89), (89, 97, 98, 90), (90, 98, 99, 91), (91, 99, 100, 92), (92, 100, 101, 93), (93, 101, 102, 94), (94, 102, 103, 95), (95, 103, 96, 88), (96, 104, 105, 97), (97, 105, 106, 98), (98, 106, 107, 99), (99, 107, 108, 100), (100, 108, 109, 101), (101, 109, 110, 102), (102, 110, 111, 103), (103, 111, 104, 96), (104, 112, 113, 105), (105, 113, 114, 106), (106, 114, 115, 107), (107, 115, 116, 108), (108, 116, 117, 109), (109, 117, 118, 110), (110, 118, 119, 111), (111, 119, 112, 104), (112, 120, 121, 113), (113, 121, 122, 114), (114, 122, 123, 115), (115, 123, 124, 116), (116, 124, 125, 117), (117, 125, 126, 118), (118, 126, 127, 119), (119, 127, 120, 112), (120, 128, 129, 121), (121, 129, 130, 122), (122, 130, 131, 123), (123, 131, 132, 124), (124, 132, 133, 125), (125, 133, 134, 126), (126, 134, 135, 127), (127, 135, 128, 120), (128, 0, 1, 129), (129, 1, 2, 130), (130, 2, 3, 131), (131, 3, 4, 132), (132, 4, 5, 133), (133, 5, 6, 134), (134, 6, 7, 135), (135, 7, 0, 128), (136, 137, 139, 138)])
me_torus_001.polygons.foreach_set('use_smooth', [True] * 137)
me_torus_001.materials.append(mat_material)
me_torus_001.use_remesh_preserve_volume = False
me_torus_001.use_remesh_preserve_attributes = False
me_torus_001.use_mirror_vertex_groups = False
me_torus_001.update()
me_cube_003 = bpy.data.meshes.new('Cube.003')
me_cube_003.from_pydata([(25.0, -22.0, -25.0), (25.0, 28.0, -25.0), (25.0, 28.0, 25.0), (25.0, -22.0, 25.0), (-25.0, 28.0, 25.0), (-25.0, -22.0, 25.0), (-25.0, 28.0, -25.0), (-25.0, -22.0, -25.0)], [], [(0, 3, 2, 1), (3, 5, 4, 2), (5, 7, 6, 4), (1, 6, 7, 0), (1, 2, 4, 6), (0, 7, 5, 3)])
me_cube_003.polygons.foreach_set('material_index', [1, 1, 1, 1, 0, 2])
_uv = me_cube_003.uv_layers.new(name='UVMap')
_uv.uv.foreach_set('vector', [4.0, 0.000801, 0.000801, 0.000801, 0.0008, 4.0, 4.0, 4.0, 16.0, 0.0008, 12.0, 0.000801, 12.0, 4.0, 16.0, 4.0, 12.0, 0.000801, 8.0, 0.000801, 8.0, 4.0, 12.0, 4.0, 4.0, 4.0, 8.0, 4.0, 8.0, 0.000801, 4.0, 0.000801, 4.999, 4.999, 4.999, 0.0005, 0.0005, 0.0005, 0.0005, 4.999, 5.999, 0.0006, 0.0006, 0.000603, 0.0006, 5.999, 5.999, 5.999])
me_cube_003.materials.append(mat_roof_001_1)
me_cube_003.materials.append(mat_wall_001)
me_cube_003.materials.append(mat_floor_004)
me_cube_003.use_remesh_preserve_volume = False
me_cube_003.use_remesh_preserve_attributes = False
me_cube_003.use_mirror_vertex_groups = False
me_cube_003.update()

# ---- objects
ob_camera = bpy.data.objects.new('Camera', cam_camera)
ob_point = bpy.data.objects.new('Point', light_point)
ob_block_014 = bpy.data.objects.new('block.014', me_cube)
ob_block_013 = bpy.data.objects.new('block.013', me_cube)
ob_block_012 = bpy.data.objects.new('block.012', me_cube)
ob_block_011 = bpy.data.objects.new('block.011', me_cube)
ob_block_010 = bpy.data.objects.new('block.010', me_cube)
ob_block_009 = bpy.data.objects.new('block.009', me_cube)
ob_block_008 = bpy.data.objects.new('block.008', me_cube)
ob_block_007 = bpy.data.objects.new('block.007', me_cube)
ob_block_006 = bpy.data.objects.new('block.006', me_cube)
ob_block_005 = bpy.data.objects.new('block.005', me_cube)
ob_block_004 = bpy.data.objects.new('block.004', me_cube)
ob_block_003 = bpy.data.objects.new('block.003', me_cube)
ob_block_002 = bpy.data.objects.new('block.002', me_cube)
ob_block_001 = bpy.data.objects.new('block.001', me_cube)
ob_stair_006 = bpy.data.objects.new('stair.006', me_stair)
ob_stair_005 = bpy.data.objects.new('stair.005', me_stair)
ob_stair_004 = bpy.data.objects.new('stair.004', me_stair)
ob_stair_003 = bpy.data.objects.new('stair.003', me_stair)
ob_stair_002 = bpy.data.objects.new('stair.002', me_stair)
ob_stair_001 = bpy.data.objects.new('stair.001', me_stair)
ob_pillar_021 = bpy.data.objects.new('pillar.021', me_cylinder)
ob_pillar_020 = bpy.data.objects.new('pillar.020', me_cylinder)
ob_pillar_019 = bpy.data.objects.new('pillar.019', me_cylinder)
ob_pillar_018 = bpy.data.objects.new('pillar.018', me_cylinder)
ob_pillar_017 = bpy.data.objects.new('pillar.017', me_cylinder)
ob_pillar_016 = bpy.data.objects.new('pillar.016', me_cylinder)
ob_pillar_015 = bpy.data.objects.new('pillar.015', me_cylinder)
ob_pillar_014 = bpy.data.objects.new('pillar.014', me_cylinder)
ob_pillar_013 = bpy.data.objects.new('pillar.013', me_cylinder)
ob_pillar_012 = bpy.data.objects.new('pillar.012', me_cylinder)
ob_pillar_011 = bpy.data.objects.new('pillar.011', me_cylinder)
ob_pillar_010 = bpy.data.objects.new('pillar.010', me_cylinder)
ob_pillar_009 = bpy.data.objects.new('pillar.009', me_cylinder)
ob_pillar_008 = bpy.data.objects.new('pillar.008', me_cylinder)
ob_pillar_007 = bpy.data.objects.new('pillar.007', me_cylinder)
ob_pillar_006 = bpy.data.objects.new('pillar.006', me_cylinder)
ob_pillar_005 = bpy.data.objects.new('pillar.005', me_cylinder)
ob_pillar_004 = bpy.data.objects.new('pillar.004', me_cylinder)
ob_pillar_003 = bpy.data.objects.new('pillar.003', me_cylinder)
ob_pillar_002 = bpy.data.objects.new('pillar.002', me_cylinder)
ob_pillar_001 = bpy.data.objects.new('pillar.001', me_cylinder)
ob_stair = bpy.data.objects.new('stair', me_stair)
ob_skybox = bpy.data.objects.new('skybox', me_skybox_001)
ob_pillar2 = bpy.data.objects.new('pillar2', me_cube_001)
ob_pillar = bpy.data.objects.new('pillar', me_cylinder)
ob_mask = bpy.data.objects.new('mask', me_mask)
ob_block = bpy.data.objects.new('block', me_cube)
ob_teleporter_b = bpy.data.objects.new('teleporter_b', me_torus_001)
ob_tag = bpy.data.objects.new('tag', None)
ob_start_position = bpy.data.objects.new('start_position', None)
ob_bigskybox = bpy.data.objects.new('bigskybox', me_cube_003)

# ---- transforms, parenting, visibility, modifiers, constraints
ob_camera.location = (29.24, 39.41, 32.52)
ob_camera.rotation_euler = (0.987, -3.663e-06, 2.522)
ob_camera.scale = (1.0, 1.0, 1.0)
ob_camera.lock_rotations_4d = False
ob_camera.empty_display_type = 'ARROWS'
ob_camera.color = (0.0, 0.0, 0.0, 0.0)
ob_camera.display_type = 'WIRE'
ob_camera.lineart.crease_threshold = 0.0
ob_point.location = (8.008, 24.73, 17.6)
ob_point.lineart.crease_threshold = 0.0
ob_block_014.location = (2.0, -4.0, 1.0)
ob_block_014.rotation_euler = (1.571, -0.0, 0.0)
ob_block_014.lineart.crease_threshold = 0.0
ob_block_013.location = (-2.0, -4.0, 1.0)
ob_block_013.rotation_euler = (1.571, -0.0, 0.0)
ob_block_013.lineart.crease_threshold = 0.0
ob_block_012.location = (-2.0, -4.0, 3.0)
ob_block_012.rotation_euler = (1.571, -0.0, 0.0)
ob_block_012.lineart.crease_threshold = 0.0
ob_block_011.location = (2.0, -4.0, 3.0)
ob_block_011.rotation_euler = (1.571, -0.0, 0.0)
ob_block_011.lineart.crease_threshold = 0.0
ob_block_010.location = (0.0, -4.0, 3.0)
ob_block_010.rotation_euler = (1.571, -0.0, 0.0)
ob_block_010.lineart.crease_threshold = 0.0
ob_block_009.location = (0.0, -2.0, 3.0)
ob_block_009.rotation_euler = (1.571, -0.0, 0.0)
ob_block_009.lineart.crease_threshold = 0.0
ob_block_008.location = (2.0, -2.0, 3.0)
ob_block_008.rotation_euler = (1.571, -0.0, 0.0)
ob_block_008.lineart.crease_threshold = 0.0
ob_block_007.location = (-2.0, -2.0, 3.0)
ob_block_007.rotation_euler = (1.571, -0.0, 0.0)
ob_block_007.lineart.crease_threshold = 0.0
ob_block_006.location = (-2.0, -2.0, 1.0)
ob_block_006.rotation_euler = (1.571, -0.0, 0.0)
ob_block_006.lineart.crease_threshold = 0.0
ob_block_005.location = (2.0, -2.0, 1.0)
ob_block_005.rotation_euler = (1.571, -0.0, 0.0)
ob_block_005.lineart.crease_threshold = 0.0
ob_block_004.location = (-2.0, 2.0, 1.0)
ob_block_004.rotation_euler = (1.571, -0.0, 0.0)
ob_block_004.lineart.crease_threshold = 0.0
ob_block_003.location = (-2.0, 0.0, 1.0)
ob_block_003.rotation_euler = (1.571, -0.0, 0.0)
ob_block_003.lineart.crease_threshold = 0.0
ob_block_002.location = (2.0, 0.0, 1.0)
ob_block_002.rotation_euler = (1.571, -0.0, 0.0)
ob_block_002.lineart.crease_threshold = 0.0
ob_block_001.location = (2.0, 2.0, 1.0)
ob_block_001.rotation_euler = (1.571, -0.0, 0.0)
ob_block_001.lineart.crease_threshold = 0.0
ob_stair_006.location = (2.0, 1.0, 3.0)
ob_stair_006.rotation_euler = (1.571, -0.0, 0.0)
ob_stair_006.lineart.crease_threshold = 0.0
ob_stair_005.location = (-3.406e-08, 1.0, 3.0)
ob_stair_005.rotation_euler = (1.571, -0.0, 0.0)
ob_stair_005.lineart.crease_threshold = 0.0
ob_stair_004.location = (-2.0, 1.0, 3.0)
ob_stair_004.rotation_euler = (1.571, -0.0, 0.0)
ob_stair_004.lineart.crease_threshold = 0.0
ob_stair_003.location = (-2.0, 5.0, 1.0)
ob_stair_003.rotation_euler = (1.571, -0.0, 0.0)
ob_stair_003.lineart.crease_threshold = 0.0
ob_stair_002.location = (-3.406e-08, 5.0, 1.0)
ob_stair_002.rotation_euler = (1.571, -0.0, 0.0)
ob_stair_002.lineart.crease_threshold = 0.0
ob_stair_001.location = (2.0, 5.0, 1.0)
ob_stair_001.rotation_euler = (1.571, -0.0, 0.0)
ob_stair_001.lineart.crease_threshold = 0.0
ob_pillar_021.location = (-4.0, 4.0, 1.0)
ob_pillar_021.rotation_euler = (1.571, -0.0, 0.0)
ob_pillar_021.lineart.crease_threshold = 0.0
ob_pillar_020.location = (-4.0, 4.0, 3.0)
ob_pillar_020.rotation_euler = (1.571, -0.0, 0.0)
ob_pillar_020.lineart.crease_threshold = 0.0
ob_pillar_019.location = (-4.0, 4.0, 5.0)
ob_pillar_019.rotation_euler = (1.571, -0.0, 0.0)
ob_pillar_019.lineart.crease_threshold = 0.0
ob_pillar_018.location = (-4.0, 4.0, 7.0)
ob_pillar_018.rotation_euler = (1.571, -0.0, 0.0)
ob_pillar_018.lineart.crease_threshold = 0.0
ob_pillar_017.location = (-4.0, 4.0, 9.0)
ob_pillar_017.rotation_euler = (1.571, -0.0, 0.0)
ob_pillar_017.lineart.crease_threshold = 0.0
ob_pillar_016.location = (4.0, 4.0, 9.0)
ob_pillar_016.rotation_euler = (1.571, -0.0, 0.0)
ob_pillar_016.lineart.crease_threshold = 0.0
ob_pillar_015.location = (4.0, 4.0, 7.0)
ob_pillar_015.rotation_euler = (1.571, -0.0, 0.0)
ob_pillar_015.lineart.crease_threshold = 0.0
ob_pillar_014.location = (4.0, 4.0, 5.0)
ob_pillar_014.rotation_euler = (1.571, -0.0, 0.0)
ob_pillar_014.lineart.crease_threshold = 0.0
ob_pillar_013.location = (4.0, 4.0, 3.0)
ob_pillar_013.rotation_euler = (1.571, -0.0, 0.0)
ob_pillar_013.lineart.crease_threshold = 0.0
ob_pillar_012.location = (4.0, 4.0, 1.0)
ob_pillar_012.rotation_euler = (1.571, -0.0, 0.0)
ob_pillar_012.lineart.crease_threshold = 0.0
ob_pillar_011.location = (4.0, -4.0, 1.0)
ob_pillar_011.rotation_euler = (1.571, -0.0, 0.0)
ob_pillar_011.lineart.crease_threshold = 0.0
ob_pillar_010.location = (4.0, -4.0, 3.0)
ob_pillar_010.rotation_euler = (1.571, -0.0, 0.0)
ob_pillar_010.lineart.crease_threshold = 0.0
ob_pillar_009.location = (4.0, -4.0, 5.0)
ob_pillar_009.rotation_euler = (1.571, -0.0, 0.0)
ob_pillar_009.lineart.crease_threshold = 0.0
ob_pillar_008.location = (4.0, -4.0, 7.0)
ob_pillar_008.rotation_euler = (1.571, -0.0, 0.0)
ob_pillar_008.lineart.crease_threshold = 0.0
ob_pillar_007.location = (4.0, -4.0, 9.0)
ob_pillar_007.rotation_euler = (1.571, -0.0, 0.0)
ob_pillar_007.lineart.crease_threshold = 0.0
ob_pillar_006.location = (-4.0, -4.0, 9.0)
ob_pillar_006.rotation_euler = (1.571, -0.0, 0.0)
ob_pillar_006.lineart.crease_threshold = 0.0
ob_pillar_005.location = (-4.0, -4.0, 7.0)
ob_pillar_005.rotation_euler = (1.571, -0.0, 0.0)
ob_pillar_005.lineart.crease_threshold = 0.0
ob_pillar_004.location = (-4.0, -4.0, 5.0)
ob_pillar_004.rotation_euler = (1.571, -0.0, 0.0)
ob_pillar_004.lineart.crease_threshold = 0.0
ob_pillar_003.location = (-4.0, -4.0, 3.0)
ob_pillar_003.rotation_euler = (1.571, -0.0, 0.0)
ob_pillar_003.lineart.crease_threshold = 0.0
ob_pillar_002.location = (-4.0, -4.0, 1.0)
ob_pillar_002.rotation_euler = (1.571, -0.0, 0.0)
ob_pillar_002.lineart.crease_threshold = 0.0
ob_pillar_001.location = (-4.0, -4.0, 1.0)
ob_pillar_001.rotation_euler = (1.571, -0.0, 0.0)
ob_pillar_001.lineart.crease_threshold = 0.0
ob_stair.location = (4.0, 19.0, 1.0)
ob_stair.rotation_euler = (1.571, -0.0, 0.0)
ob_stair.lineart.crease_threshold = 0.0
ob_skybox.location = (0.0, 0.0, 5.0)
ob_skybox.rotation_euler = (1.571, -0.0, 0.0)
ob_skybox.scale = (0.3448, 0.3448, 0.3448)
ob_skybox.lineart.crease_threshold = 0.0
ob_pillar2.location = (-9.0, 18.0, 1.0)
ob_pillar2.rotation_euler = (1.571, -0.0, 0.0)
ob_pillar2.lineart.crease_threshold = 0.0
ob_pillar.location = (-6.0, 18.0, 1.0)
ob_pillar.rotation_euler = (1.571, -0.0, 0.0)
ob_pillar.lineart.crease_threshold = 0.0
ob_mask.location = (-0.005215, -4.858, 6.915)
ob_mask.rotation_euler = (3.142, -0.0, -3.142)
ob_mask.lineart.crease_threshold = 0.0
ob_block.location = (-1.192e-07, 18.0, 1.0)
ob_block.rotation_euler = (1.571, -0.0, 0.0)
ob_block.lineart.crease_threshold = 0.0
ob_teleporter_b.location = (14.15, 18.45, 1.131)
ob_teleporter_b.rotation_euler = (1.571, -0.0, 1.571)
ob_teleporter_b.lineart.crease_threshold = 0.0
ob_tag.location = (11.16, 18.5, 1.266)
ob_tag.empty_display_type = 'SPHERE'
ob_tag.empty_image_offset = (0.0, 0.0)
ob_tag.lineart.crease_threshold = 0.0
ob_start_position.location = (0.318, 3.52, 5.753)
ob_start_position.scale = (1.0, 1.0, 3.2)
ob_start_position.empty_display_type = 'CUBE'
ob_start_position.empty_image_offset = (0.0, 0.0)
ob_start_position.lineart.crease_threshold = 0.0
ob_bigskybox.location = (0.0, 0.0, 21.0)
ob_bigskybox.rotation_euler = (1.571, -0.0, 0.0)
ob_bigskybox.lineart.crease_threshold = 0.0

# ---- collection membership
col_collection_1.objects.link(ob_camera)
col_collection_1.objects.link(ob_point)
col_collection_2.objects.link(ob_block_014)
col_collection_2.objects.link(ob_block_013)
col_collection_2.objects.link(ob_block_012)
col_collection_2.objects.link(ob_block_011)
col_collection_2.objects.link(ob_block_010)
col_collection_2.objects.link(ob_block_009)
col_collection_2.objects.link(ob_block_008)
col_collection_2.objects.link(ob_block_007)
col_collection_2.objects.link(ob_block_006)
col_collection_2.objects.link(ob_block_005)
col_collection_2.objects.link(ob_block_004)
col_collection_2.objects.link(ob_block_003)
col_collection_2.objects.link(ob_block_002)
col_collection_2.objects.link(ob_block_001)
col_collection_2.objects.link(ob_stair_006)
col_collection_2.objects.link(ob_stair_005)
col_collection_2.objects.link(ob_stair_004)
col_collection_2.objects.link(ob_stair_003)
col_collection_2.objects.link(ob_stair_002)
col_collection_2.objects.link(ob_stair_001)
col_collection_2.objects.link(ob_pillar_021)
col_collection_2.objects.link(ob_pillar_020)
col_collection_2.objects.link(ob_pillar_019)
col_collection_2.objects.link(ob_pillar_018)
col_collection_2.objects.link(ob_pillar_017)
col_collection_2.objects.link(ob_pillar_016)
col_collection_2.objects.link(ob_pillar_015)
col_collection_2.objects.link(ob_pillar_014)
col_collection_2.objects.link(ob_pillar_013)
col_collection_2.objects.link(ob_pillar_012)
col_collection_2.objects.link(ob_pillar_011)
col_collection_2.objects.link(ob_pillar_010)
col_collection_2.objects.link(ob_pillar_009)
col_collection_2.objects.link(ob_pillar_008)
col_collection_2.objects.link(ob_pillar_007)
col_collection_2.objects.link(ob_pillar_006)
col_collection_2.objects.link(ob_pillar_005)
col_collection_2.objects.link(ob_pillar_004)
col_collection_2.objects.link(ob_pillar_003)
col_collection_2.objects.link(ob_pillar_002)
col_collection_2.objects.link(ob_pillar_001)
col_collection_2.objects.link(ob_stair)
col_collection_2.objects.link(ob_skybox)
col_collection_2.objects.link(ob_pillar2)
col_collection_2.objects.link(ob_pillar)
col_collection_2.objects.link(ob_mask)
col_collection_2.objects.link(ob_block)
col_collection_2.objects.link(ob_teleporter_b)
col_collection_2.objects.link(ob_tag)
col_collection_2.objects.link(ob_start_position)
col_collection_3.objects.link(ob_bigskybox)

# ---- scene / render settings (as saved in the file)
scene.camera = ob_camera
scene.frame_start = 1; scene.frame_end = 250; scene.frame_set(1)
scene.render.engine = 'BLENDER_EEVEE_NEXT'
scene.render.image_settings.compression = 90
scene.render.resolution_percentage = 50
scene.render.dither_intensity = 0.0
scene.cycles.use_denoising = False
scene.cycles.samples = 10
scene.cycles.sampling_pattern = 'TABULATED_SOBOL'
scene.cycles.light_sampling_threshold = 0.0
scene.cycles.use_adaptive_sampling = False
scene.cycles.use_light_tree = False
scene.cycles.blur_glossy = 0.0
scene.cycles.volume_bounces = 1
scene.cycles.pixel_filter_type = 'GAUSSIAN'
scene.cycles.sample_clamp_indirect = 0.0
scene.view_settings.view_transform = 'Standard'
bpy.context.view_layer.update()
